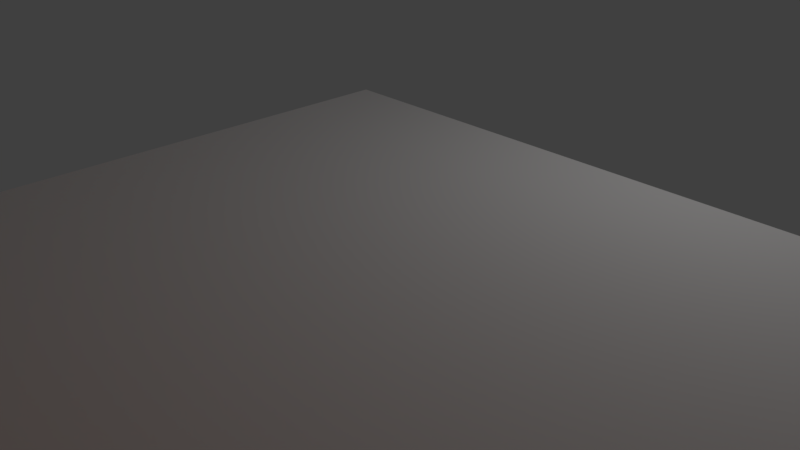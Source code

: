 # Source: scaleit.blend  (saved by Blender 2.79.0; exported with 4.5.12 LTS)
import bpy
from mathutils import Matrix  # noqa: F401  (used for matrix-valued properties, if any)

bpy.ops.wm.read_factory_settings(use_empty=True)
scene = bpy.context.scene
scene.name = 'Scene'

# ---- collections
col_collection_1 = bpy.data.collections.new('Collection 1'); scene.collection.children.link(col_collection_1)

# ---- materials (node trees are filled in below, after node groups)
mat_svgmat_033 = bpy.data.materials.new('SVGMat.033')
mat_svgmat_033.alpha_threshold = 0.0
mat_svgmat_033.use_transparent_shadow = False
mat_svgmat_033.diffuse_color = (0.9216, 0.2384, 0.02029, 1.0)
mat_svgmat_033.roughness = 0.5

# ---- material node trees

# ---- world
world_world = bpy.data.worlds.new('World'); scene.world = world_world
world_world.color = (0.05088, 0.05088, 0.05088)
world_world.use_sun_shadow = False
world_world.sun_shadow_jitter_overblur = 0.0
world_world.cycles.sampling_method = 'MANUAL'

# ---- cameras
cam_camera = bpy.data.cameras.new('Camera')
cam_camera.clip_end = 100.0
cam_camera.lens = 35.0
cam_camera.sensor_width = 32.0
cam_camera.sensor_height = 18.0
cam_camera.ortho_scale = 7.314
cam_camera.dof.focus_distance = 0.0
cam_camera.dof.aperture_fstop = 128.0

# ---- lights
light_lamp = bpy.data.lights.new('Lamp', 'POINT')
light_lamp.transmission_factor = 0.0
light_lamp.cutoff_distance = 30.0
light_lamp.energy = 100.0
light_lamp.shadow_buffer_clip_start = 1.001
light_lamp.shadow_soft_size = 0.1
light_lamp.shadow_maximum_resolution = 0.006
light_lamp.use_absolute_resolution = True

# ---- meshes
me_cube_001 = bpy.data.meshes.new('Cube.001')
me_cube_001.from_pydata([(-1.261e+04, -26.01, -176.6), (-1.261e+04, -26.01, 0.0), (-1.261e+04, 2964.0, -176.6), (-1.261e+04, 2964.0, 0.0), (30.41, -26.01, -176.6), (30.41, -26.01, 0.0), (30.41, 2964.0, -176.6), (30.41, 2964.0, 0.0)], [], [(0, 1, 3, 2), (2, 3, 7, 6), (6, 7, 5, 4), (4, 5, 1, 0), (2, 6, 4, 0), (7, 3, 1, 5)])
me_cube_001.use_remesh_preserve_volume = False
me_cube_001.use_remesh_preserve_attributes = False
me_cube_001.use_mirror_vertex_groups = False
me_cube_001.update()
me_cupath44_001 = bpy.data.meshes.new('CUpath44.001')
me_cupath44_001.from_pydata([(0.1239, -0.03268, 0.01336), (0.1194, -0.03011, 0.01336), (0.1194, -0.02497, 0.01336), (0.1238, -0.02238, 0.01336), (0.1283, -0.02495, 0.01336), (0.1283, -0.03009, 0.01336), (0.1378, -0.01515, 0.01336), (0.1333, -0.01258, 0.01336), (0.1333, -0.007437, 0.01336), (0.1377, -0.004853, 0.01336), (0.1422, -0.007417, 0.01336), (0.1422, -0.01256, 0.01336), (0.1313, -0.02432, 0.01336), (0.1268, -0.02176, 0.01336), (0.1268, -0.01661, 0.01336), (0.1313, -0.01403, 0.01336), (0.1357, -0.01659, 0.01336), (0.1358, -0.02174, 0.01336), (0.1635, -0.01441, 0.01336), (0.1573, -0.01082, 0.01336), (0.1573, -0.003618, 0.01336), (0.1635, -7.451e-07, 0.01336), (0.1697, -0.00359, 0.01336), (0.1698, -0.01079, 0.01336), (0.1354, -0.03651, 0.01336), (0.13, -0.03343, 0.01336), (0.13, -0.02725, 0.01336), (0.1354, -0.02415, 0.01336), (0.1407, -0.02723, 0.01336), (0.1407, -0.03341, 0.01336), (0.1495, -0.01473, 0.01336), (0.1441, -0.01166, 0.01336), (0.1441, -0.005479, 0.01336), (0.1494, -0.002379, 0.01336), (0.1548, -0.005455, 0.01336), (0.1548, -0.01163, 0.01336), (0.1487, -0.03981, 0.01336), (0.1425, -0.03622, 0.01336), (0.1425, -0.02902, 0.01336), (0.1487, -0.0254, 0.01336), (0.155, -0.02899, 0.01336), (0.155, -0.0362, 0.01336), (0.1566, -0.02735, 0.01336), (0.1504, -0.02376, 0.01336), (0.1504, -0.01656, 0.01336), (0.1566, -0.01294, 0.01336), (0.1629, -0.01653, 0.01336), (0.1629, -0.02374, 0.01336), (0.1432, -0.02643, 0.01336), (0.1378, -0.02335, 0.01336), (0.1378, -0.01718, 0.01336), (0.1432, -0.01408, 0.01336), (0.1485, -0.01715, 0.01336), (0.1485, -0.02333, 0.01336), (0.006788, -0.03065, 0.01336), (0.005868, -0.03059, 0.01336), (0.004988, -0.03044, 0.01336), (0.004154, -0.0302, 0.01336), (0.003375, -0.02988, 0.01336), (0.002659, -0.02947, 0.01336), (0.002011, -0.02898, 0.01336), (0.001441, -0.02841, 0.01336), (0.0009542, -0.02776, 0.01336), (0.0005596, -0.02702, 0.01336), (0.000264, -0.0262, 0.01336), (7.504e-05, -0.02531, 0.01336), (0.0, -0.02433, 0.01336), (0.003627, -0.02433, 0.01336), (0.003671, -0.02476, 0.01336), (0.003771, -0.02516, 0.01336), (0.00392, -0.02551, 0.01336), (0.004116, -0.02583, 0.01336), (0.004353, -0.02611, 0.01336), (0.004626, -0.02635, 0.01336), (0.004932, -0.02656, 0.01336), (0.005266, -0.02673, 0.01336), (0.005623, -0.02686, 0.01336), (0.005999, -0.02695, 0.01336), (0.006389, -0.02701, 0.01336), (0.006788, -0.02703, 0.01336), (0.007202, -0.02701, 0.01336), (0.007604, -0.02694, 0.01336), (0.007988, -0.02684, 0.01336), (0.008352, -0.02669, 0.01336), (0.008689, -0.02651, 0.01336), (0.008997, -0.02629, 0.01336), (0.009269, -0.02603, 0.01336), (0.009502, -0.02574, 0.01336), (0.009691, -0.02542, 0.01336), (0.009832, -0.02507, 0.01336), (0.00992, -0.02468, 0.01336), (0.00995, -0.02427, 0.01336), (0.009915, -0.02383, 0.01336), (0.009817, -0.02341, 0.01336), (0.009661, -0.02303, 0.01336), (0.009454, -0.02268, 0.01336), (0.009203, -0.02237, 0.01336), (0.008915, -0.02209, 0.01336), (0.008597, -0.02185, 0.01336), (0.008255, -0.02164, 0.01336), (0.007897, -0.02148, 0.01336), (0.007528, -0.02135, 0.01336), (0.007156, -0.02127, 0.01336), (0.006788, -0.02123, 0.01336), (0.006715, -0.02123, 0.01336), (0.006592, -0.02123, 0.01336), (0.006424, -0.02122, 0.01336), (0.006213, -0.02121, 0.01336), (0.005965, -0.02118, 0.01336), (0.005684, -0.02114, 0.01336), (0.005374, -0.02109, 0.01336), (0.005039, -0.02102, 0.01336), (0.004683, -0.02093, 0.01336), (0.004311, -0.02082, 0.01336), (0.003926, -0.02068, 0.01336), (0.003534, -0.02052, 0.01336), (0.002989, -0.02024, 0.01336), (0.002486, -0.01992, 0.01336), (0.002027, -0.01957, 0.01336), (0.001612, -0.01919, 0.01336), (0.001242, -0.01877, 0.01336), (0.0009184, -0.01832, 0.01336), (0.0006418, -0.01783, 0.01336), (0.0004134, -0.01732, 0.01336), (0.000234, -0.01678, 0.01336), (0.0001046, -0.0162, 0.01336), (2.632e-05, -0.0156, 0.01336), (0.0, -0.01497, 0.01336), (6.668e-05, -0.01398, 0.01336), (0.0002596, -0.01305, 0.01336), (0.0005681, -0.0122, 0.01336), (0.0009816, -0.01142, 0.01336), (0.001489, -0.01073, 0.01336), (0.002081, -0.01011, 0.01336), (0.002745, -0.009585, 0.01336), (0.003472, -0.009146, 0.01336), (0.00425, -0.008799, 0.01336), (0.005069, -0.008547, 0.01336), (0.005919, -0.008394, 0.01336), (0.006788, -0.008342, 0.01336), (0.007707, -0.008394, 0.01336), (0.008582, -0.008548, 0.01336), (0.009408, -0.008797, 0.01336), (0.01018, -0.009138, 0.01336), (0.01088, -0.009565, 0.01336), (0.01152, -0.01007, 0.01336), (0.01208, -0.01066, 0.01336), (0.01255, -0.01132, 0.01336), (0.01294, -0.01204, 0.01336), (0.01323, -0.01283, 0.01336), (0.01341, -0.01367, 0.01336), (0.01348, -0.01457, 0.01336), (0.01344, -0.01457, 0.01336), (0.0133, -0.01457, 0.01336), (0.01309, -0.01457, 0.01336), (0.01282, -0.01457, 0.01336), (0.0125, -0.01457, 0.01336), (0.01214, -0.01457, 0.01336), (0.01175, -0.01457, 0.01336), (0.01135, -0.01457, 0.01336), (0.01096, -0.01457, 0.01336), (0.01057, -0.01457, 0.01336), (0.01021, -0.01457, 0.01336), (0.009888, -0.01457, 0.01336), (0.009845, -0.01414, 0.01336), (0.009751, -0.01375, 0.01336), (0.009608, -0.01341, 0.01336), (0.009422, -0.0131, 0.01336), (0.009195, -0.01283, 0.01336), (0.008931, -0.0126, 0.01336), (0.008634, -0.0124, 0.01336), (0.008308, -0.01224, 0.01336), (0.007957, -0.01212, 0.01336), (0.007584, -0.01204, 0.01336), (0.007193, -0.01199, 0.01336), (0.006788, -0.01197, 0.01336), (0.006368, -0.01199, 0.01336), (0.005962, -0.01205, 0.01336), (0.005575, -0.01215, 0.01336), (0.005211, -0.0123, 0.01336), (0.004874, -0.01249, 0.01336), (0.004568, -0.01272, 0.01336), (0.004298, -0.01299, 0.01336), (0.004068, -0.0133, 0.01336), (0.003881, -0.01365, 0.01336), (0.003743, -0.01405, 0.01336), (0.003656, -0.01449, 0.01336), (0.003627, -0.01497, 0.01336), (0.003658, -0.01541, 0.01336), (0.003749, -0.0158, 0.01336), (0.003894, -0.01616, 0.01336), (0.004088, -0.01649, 0.01336), (0.004326, -0.01678, 0.01336), (0.004603, -0.01703, 0.01336), (0.004914, -0.01724, 0.01336), (0.005252, -0.01742, 0.01336), (0.005614, -0.01755, 0.01336), (0.005994, -0.01765, 0.01336), (0.006387, -0.01771, 0.01336), (0.006788, -0.01773, 0.01336), (0.006855, -0.01773, 0.01336), (0.006973, -0.01774, 0.01336), (0.007139, -0.01774, 0.01336), (0.007348, -0.01776, 0.01336), (0.007596, -0.01778, 0.01336), (0.007877, -0.01782, 0.01336), (0.008187, -0.01787, 0.01336), (0.008522, -0.01794, 0.01336), (0.008876, -0.01803, 0.01336), (0.009246, -0.01814, 0.01336), (0.009626, -0.01828, 0.01336), (0.01001, -0.01844, 0.01336), (0.01056, -0.01873, 0.01336), (0.01107, -0.01906, 0.01336), (0.01153, -0.01944, 0.01336), (0.01195, -0.01985, 0.01336), (0.01232, -0.0203, 0.01336), (0.01264, -0.02079, 0.01336), (0.01291, -0.02131, 0.01336), (0.01314, -0.02185, 0.01336), (0.01332, -0.02242, 0.01336), (0.01344, -0.02302, 0.01336), (0.01352, -0.02364, 0.01336), (0.01355, -0.02427, 0.01336), (0.01348, -0.02527, 0.01336), (0.01329, -0.02619, 0.01336), (0.01298, -0.02702, 0.01336), (0.01257, -0.02777, 0.01336), (0.01207, -0.02844, 0.01336), (0.01148, -0.02902, 0.01336), (0.01082, -0.02951, 0.01336), (0.0101, -0.02992, 0.01336), (0.009322, -0.03024, 0.01336), (0.008505, -0.03047, 0.01336), (0.007657, -0.03061, 0.01336), (0.0272, -0.02703, 0.01336), (0.02769, -0.02701, 0.01336), (0.02818, -0.02696, 0.01336), (0.02865, -0.02688, 0.01336), (0.02912, -0.02677, 0.01336), (0.02957, -0.02663, 0.01336), (0.03001, -0.02646, 0.01336), (0.03044, -0.02627, 0.01336), (0.03085, -0.02605, 0.01336), (0.03124, -0.0258, 0.01336), (0.03162, -0.02553, 0.01336), (0.03198, -0.02524, 0.01336), (0.03231, -0.02492, 0.01336), (0.03486, -0.02749, 0.01336), (0.03435, -0.02797, 0.01336), (0.03382, -0.02841, 0.01336), (0.03326, -0.02881, 0.01336), (0.03267, -0.02918, 0.01336), (0.03206, -0.02951, 0.01336), (0.03142, -0.02981, 0.01336), (0.03076, -0.03006, 0.01336), (0.03009, -0.03027, 0.01336), (0.02939, -0.03043, 0.01336), (0.02867, -0.03056, 0.01336), (0.02794, -0.03063, 0.01336), (0.0272, -0.03065, 0.01336), (0.02573, -0.03056, 0.01336), (0.02432, -0.0303, 0.01336), (0.02298, -0.02987, 0.01336), (0.02172, -0.02928, 0.01336), (0.02056, -0.02853, 0.01336), (0.01952, -0.02763, 0.01336), (0.01859, -0.02659, 0.01336), (0.01781, -0.02542, 0.01336), (0.01718, -0.02412, 0.01336), (0.01671, -0.02269, 0.01336), (0.01642, -0.02115, 0.01336), (0.01632, -0.0195, 0.01336), (0.01641, -0.01791, 0.01336), (0.01668, -0.0164, 0.01336), (0.01713, -0.015, 0.01336), (0.01773, -0.0137, 0.01336), (0.01848, -0.01252, 0.01336), (0.01938, -0.01147, 0.01336), (0.0204, -0.01055, 0.01336), (0.02155, -0.009782, 0.01336), (0.02282, -0.009166, 0.01336), (0.02419, -0.008715, 0.01336), (0.02565, -0.008437, 0.01336), (0.0272, -0.008342, 0.01336), (0.02794, -0.008367, 0.01336), (0.02867, -0.008441, 0.01336), (0.02939, -0.008562, 0.01336), (0.03009, -0.008729, 0.01336), (0.03076, -0.008941, 0.01336), (0.03142, -0.009195, 0.01336), (0.03206, -0.00949, 0.01336), (0.03267, -0.009825, 0.01336), (0.03326, -0.0102, 0.01336), (0.03382, -0.01061, 0.01336), (0.03435, -0.01105, 0.01336), (0.03486, -0.01153, 0.01336), (0.03482, -0.01157, 0.01336), (0.03473, -0.01166, 0.01336), (0.03458, -0.01181, 0.01336), (0.03438, -0.012, 0.01336), (0.03416, -0.01223, 0.01336), (0.0339, -0.01249, 0.01336), (0.03363, -0.01276, 0.01336), (0.03335, -0.01304, 0.01336), (0.03307, -0.01332, 0.01336), (0.0328, -0.01359, 0.01336), (0.03254, -0.01385, 0.01336), (0.03231, -0.01408, 0.01336), (0.03198, -0.01376, 0.01336), (0.03162, -0.01347, 0.01336), (0.03124, -0.0132, 0.01336), (0.03085, -0.01295, 0.01336), (0.03044, -0.01273, 0.01336), (0.03001, -0.01253, 0.01336), (0.02957, -0.01237, 0.01336), (0.02912, -0.01223, 0.01336), (0.02865, -0.01211, 0.01336), (0.02818, -0.01203, 0.01336), (0.02769, -0.01198, 0.01336), (0.0272, -0.01197, 0.01336), (0.02612, -0.01203, 0.01336), (0.02512, -0.01222, 0.01336), (0.02419, -0.01253, 0.01336), (0.02335, -0.01295, 0.01336), (0.0226, -0.01347, 0.01336), (0.02193, -0.01409, 0.01336), (0.02136, -0.01481, 0.01336), (0.02088, -0.0156, 0.01336), (0.0205, -0.01648, 0.01336), (0.02023, -0.01742, 0.01336), (0.02006, -0.01843, 0.01336), (0.02001, -0.0195, 0.01336), (0.02007, -0.02062, 0.01336), (0.02026, -0.02167, 0.01336), (0.02057, -0.02264, 0.01336), (0.02098, -0.02352, 0.01336), (0.0215, -0.02431, 0.01336), (0.0221, -0.02501, 0.01336), (0.02279, -0.02561, 0.01336), (0.02356, -0.02611, 0.01336), (0.02439, -0.02651, 0.01336), (0.02528, -0.02679, 0.01336), (0.02622, -0.02697, 0.01336), (0.04497, -0.01717, 0.01336), (0.04233, -0.0247, 0.01336), (0.0476, -0.0247, 0.01336), (0.04974, -0.03034, 0.01336), (0.04878, -0.02783, 0.01336), (0.04115, -0.02783, 0.01336), (0.04022, -0.03034, 0.01336), (0.03632, -0.03034, 0.01336), (0.04497, -0.008032, 0.01336), (0.05365, -0.03034, 0.01336), (0.06065, -0.02672, 0.01336), (0.06868, -0.02672, 0.01336), (0.06868, -0.03034, 0.01336), (0.05702, -0.03034, 0.01336), (0.05702, -0.008652, 0.01336), (0.06065, -0.008652, 0.01336), (0.08728, -0.03034, 0.01336), (0.0728, -0.03034, 0.01336), (0.0728, -0.02672, 0.01336), (0.08728, -0.02672, 0.01336), (0.08728, -0.0177, 0.01336), (0.08728, -0.0213, 0.01336), (0.0728, -0.0213, 0.01336), (0.0728, -0.0177, 0.01336), (0.08728, -0.008652, 0.01336), (0.08728, -0.01228, 0.01336), (0.0728, -0.01228, 0.01336), (0.0728, -0.008652, 0.01336), (0.09258, -0.03034, 0.01336), (0.09258, -0.008652, 0.01336), (0.0962, -0.008652, 0.01336), (0.0962, -0.03034, 0.01336), (0.113, -0.008652, 0.01336), (0.113, -0.01197, 0.01336), (0.1084, -0.01197, 0.01336), (0.1084, -0.03034, 0.01336), (0.1048, -0.03034, 0.01336), (0.1048, -0.01197, 0.01336), (0.1003, -0.01197, 0.01336), (0.1003, -0.008652, 0.01336), (0.1239, -0.03268, -6.612e-08), (0.1194, -0.03011, -6.612e-08), (0.1194, -0.02497, -6.612e-08), (0.1238, -0.02238, -6.612e-08), (0.1283, -0.02495, -6.612e-08), (0.1283, -0.03009, -6.612e-08), (0.1378, -0.01515, -6.612e-08), (0.1333, -0.01258, -6.612e-08), (0.1333, -0.007437, -6.612e-08), (0.1377, -0.004853, -6.612e-08), (0.1422, -0.007417, -6.612e-08), (0.1422, -0.01256, -6.612e-08), (0.1313, -0.02432, -6.612e-08), (0.1268, -0.02176, -6.612e-08), (0.1268, -0.01661, -6.612e-08), (0.1313, -0.01403, -6.612e-08), (0.1357, -0.01659, -6.612e-08), (0.1358, -0.02174, -6.612e-08), (0.1635, -0.01441, -6.612e-08), (0.1573, -0.01082, -6.612e-08), (0.1573, -0.003618, -6.612e-08), (0.1635, -7.451e-07, -6.612e-08), (0.1697, -0.00359, -6.612e-08), (0.1698, -0.01079, -6.612e-08), (0.1354, -0.03651, -6.612e-08), (0.13, -0.03343, -6.612e-08), (0.13, -0.02725, -6.612e-08), (0.1354, -0.02415, -6.612e-08), (0.1407, -0.02723, -6.612e-08), (0.1407, -0.03341, -6.612e-08), (0.1495, -0.01473, -6.612e-08), (0.1441, -0.01166, -6.612e-08), (0.1441, -0.005479, -6.612e-08), (0.1494, -0.002379, -6.612e-08), (0.1548, -0.005455, -6.612e-08), (0.1548, -0.01163, -6.612e-08), (0.1487, -0.03981, -6.612e-08), (0.1425, -0.03622, -6.612e-08), (0.1425, -0.02902, -6.612e-08), (0.1487, -0.0254, -6.612e-08), (0.155, -0.02899, -6.612e-08), (0.155, -0.0362, -6.612e-08), (0.1566, -0.02735, -6.612e-08), (0.1504, -0.02376, -6.612e-08), (0.1504, -0.01656, -6.612e-08), (0.1566, -0.01294, -6.612e-08), (0.1629, -0.01653, -6.612e-08), (0.1629, -0.02374, -6.612e-08), (0.1432, -0.02643, -6.612e-08), (0.1378, -0.02335, -6.612e-08), (0.1378, -0.01718, -6.612e-08), (0.1432, -0.01408, -6.612e-08), (0.1485, -0.01715, -6.612e-08), (0.1485, -0.02333, -6.612e-08), (0.006788, -0.03065, -6.612e-08), (0.005868, -0.03059, -6.612e-08), (0.004988, -0.03044, -6.612e-08), (0.004154, -0.0302, -6.612e-08), (0.003375, -0.02988, -6.612e-08), (0.002659, -0.02947, -6.612e-08), (0.002011, -0.02898, -6.612e-08), (0.001441, -0.02841, -6.612e-08), (0.0009542, -0.02776, -6.612e-08), (0.0005596, -0.02702, -6.612e-08), (0.000264, -0.0262, -6.612e-08), (7.504e-05, -0.02531, -6.612e-08), (0.0, -0.02433, -6.612e-08), (0.003627, -0.02433, -6.612e-08), (0.003671, -0.02476, -6.612e-08), (0.003771, -0.02516, -6.612e-08), (0.00392, -0.02551, -6.612e-08), (0.004116, -0.02583, -6.612e-08), (0.004353, -0.02611, -6.612e-08), (0.004626, -0.02635, -6.612e-08), (0.004932, -0.02656, -6.612e-08), (0.005266, -0.02673, -6.612e-08), (0.005623, -0.02686, -6.612e-08), (0.005999, -0.02695, -6.612e-08), (0.006389, -0.02701, -6.612e-08), (0.006788, -0.02703, -6.612e-08), (0.007202, -0.02701, -6.612e-08), (0.007604, -0.02694, -6.612e-08), (0.007988, -0.02684, -6.612e-08), (0.008352, -0.02669, -6.612e-08), (0.008689, -0.02651, -6.612e-08), (0.008997, -0.02629, -6.612e-08), (0.009269, -0.02603, -6.612e-08), (0.009502, -0.02574, -6.612e-08), (0.009691, -0.02542, -6.612e-08), (0.009832, -0.02507, -6.612e-08), (0.00992, -0.02468, -6.612e-08), (0.00995, -0.02427, -6.612e-08), (0.009915, -0.02383, -6.612e-08), (0.009817, -0.02341, -6.612e-08), (0.009661, -0.02303, -6.612e-08), (0.009454, -0.02268, -6.612e-08), (0.009203, -0.02237, -6.612e-08), (0.008915, -0.02209, -6.612e-08), (0.008597, -0.02185, -6.612e-08), (0.008255, -0.02164, -6.612e-08), (0.007897, -0.02148, -6.612e-08), (0.007528, -0.02135, -6.612e-08), (0.007156, -0.02127, -6.612e-08), (0.006788, -0.02123, -6.612e-08), (0.006715, -0.02123, -6.612e-08), (0.006592, -0.02123, -6.612e-08), (0.006424, -0.02122, -6.612e-08), (0.006213, -0.02121, -6.612e-08), (0.005965, -0.02118, -6.612e-08), (0.005684, -0.02114, -6.612e-08), (0.005374, -0.02109, -6.612e-08), (0.005039, -0.02102, -6.612e-08), (0.004683, -0.02093, -6.612e-08), (0.004311, -0.02082, -6.612e-08), (0.003926, -0.02068, -6.612e-08), (0.003534, -0.02052, -6.612e-08), (0.002989, -0.02024, -6.612e-08), (0.002486, -0.01992, -6.612e-08), (0.002027, -0.01957, -6.612e-08), (0.001612, -0.01919, -6.612e-08), (0.001242, -0.01877, -6.612e-08), (0.0009184, -0.01832, -6.612e-08), (0.0006418, -0.01783, -6.612e-08), (0.0004134, -0.01732, -6.612e-08), (0.000234, -0.01678, -6.612e-08), (0.0001046, -0.0162, -6.612e-08), (2.632e-05, -0.0156, -6.612e-08), (0.0, -0.01497, -6.612e-08), (6.668e-05, -0.01398, -6.612e-08), (0.0002596, -0.01305, -6.612e-08), (0.0005681, -0.0122, -6.612e-08), (0.0009816, -0.01142, -6.612e-08), (0.001489, -0.01073, -6.612e-08), (0.002081, -0.01011, -6.612e-08), (0.002745, -0.009585, -6.612e-08), (0.003472, -0.009146, -6.612e-08), (0.00425, -0.008799, -6.612e-08), (0.005069, -0.008547, -6.612e-08), (0.005919, -0.008394, -6.612e-08), (0.006788, -0.008342, -6.612e-08), (0.007707, -0.008394, -6.612e-08), (0.008582, -0.008548, -6.612e-08), (0.009408, -0.008797, -6.612e-08), (0.01018, -0.009138, -6.612e-08), (0.01088, -0.009565, -6.612e-08), (0.01152, -0.01007, -6.612e-08), (0.01208, -0.01066, -6.612e-08), (0.01255, -0.01132, -6.612e-08), (0.01294, -0.01204, -6.612e-08), (0.01323, -0.01283, -6.612e-08), (0.01341, -0.01367, -6.612e-08), (0.01348, -0.01457, -6.612e-08), (0.01344, -0.01457, -6.612e-08), (0.0133, -0.01457, -6.612e-08), (0.01309, -0.01457, -6.612e-08), (0.01282, -0.01457, -6.612e-08), (0.0125, -0.01457, -6.612e-08), (0.01214, -0.01457, -6.612e-08), (0.01175, -0.01457, -6.612e-08), (0.01135, -0.01457, -6.612e-08), (0.01096, -0.01457, -6.612e-08), (0.01057, -0.01457, -6.612e-08), (0.01021, -0.01457, -6.612e-08), (0.009888, -0.01457, -6.612e-08), (0.009845, -0.01414, -6.612e-08), (0.009751, -0.01375, -6.612e-08), (0.009608, -0.01341, -6.612e-08), (0.009422, -0.0131, -6.612e-08), (0.009195, -0.01283, -6.612e-08), (0.008931, -0.0126, -6.612e-08), (0.008634, -0.0124, -6.612e-08), (0.008308, -0.01224, -6.612e-08), (0.007957, -0.01212, -6.612e-08), (0.007584, -0.01204, -6.612e-08), (0.007193, -0.01199, -6.612e-08), (0.006788, -0.01197, -6.612e-08), (0.006368, -0.01199, -6.612e-08), (0.005962, -0.01205, -6.612e-08), (0.005575, -0.01215, -6.612e-08), (0.005211, -0.0123, -6.612e-08), (0.004874, -0.01249, -6.612e-08), (0.004568, -0.01272, -6.612e-08), (0.004298, -0.01299, -6.612e-08), (0.004068, -0.0133, -6.612e-08), (0.003881, -0.01365, -6.612e-08), (0.003743, -0.01405, -6.612e-08), (0.003656, -0.01449, -6.612e-08), (0.003627, -0.01497, -6.612e-08), (0.003658, -0.01541, -6.612e-08), (0.003749, -0.0158, -6.612e-08), (0.003894, -0.01616, -6.612e-08), (0.004088, -0.01649, -6.612e-08), (0.004326, -0.01678, -6.612e-08), (0.004603, -0.01703, -6.612e-08), (0.004914, -0.01724, -6.612e-08), (0.005252, -0.01742, -6.612e-08), (0.005614, -0.01755, -6.612e-08), (0.005994, -0.01765, -6.612e-08), (0.006387, -0.01771, -6.612e-08), (0.006788, -0.01773, -6.612e-08), (0.006855, -0.01773, -6.612e-08), (0.006973, -0.01774, -6.612e-08), (0.007139, -0.01774, -6.612e-08), (0.007348, -0.01776, -6.612e-08), (0.007596, -0.01778, -6.612e-08), (0.007877, -0.01782, -6.612e-08), (0.008187, -0.01787, -6.612e-08), (0.008522, -0.01794, -6.612e-08), (0.008876, -0.01803, -6.612e-08), (0.009246, -0.01814, -6.612e-08), (0.009626, -0.01828, -6.612e-08), (0.01001, -0.01844, -6.612e-08), (0.01056, -0.01873, -6.612e-08), (0.01107, -0.01906, -6.612e-08), (0.01153, -0.01944, -6.612e-08), (0.01195, -0.01985, -6.612e-08), (0.01232, -0.0203, -6.612e-08), (0.01264, -0.02079, -6.612e-08), (0.01291, -0.02131, -6.612e-08), (0.01314, -0.02185, -6.612e-08), (0.01332, -0.02242, -6.612e-08), (0.01344, -0.02302, -6.612e-08), (0.01352, -0.02364, -6.612e-08), (0.01355, -0.02427, -6.612e-08), (0.01348, -0.02527, -6.612e-08), (0.01329, -0.02619, -6.612e-08), (0.01298, -0.02702, -6.612e-08), (0.01257, -0.02777, -6.612e-08), (0.01207, -0.02844, -6.612e-08), (0.01148, -0.02902, -6.612e-08), (0.01082, -0.02951, -6.612e-08), (0.0101, -0.02992, -6.612e-08), (0.009322, -0.03024, -6.612e-08), (0.008505, -0.03047, -6.612e-08), (0.007657, -0.03061, -6.612e-08), (0.0272, -0.02703, -6.612e-08), (0.02769, -0.02701, -6.612e-08), (0.02818, -0.02696, -6.612e-08), (0.02865, -0.02688, -6.612e-08), (0.02912, -0.02677, -6.612e-08), (0.02957, -0.02663, -6.612e-08), (0.03001, -0.02646, -6.612e-08), (0.03044, -0.02627, -6.612e-08), (0.03085, -0.02605, -6.612e-08), (0.03124, -0.0258, -6.612e-08), (0.03162, -0.02553, -6.612e-08), (0.03198, -0.02524, -6.612e-08), (0.03231, -0.02492, -6.612e-08), (0.03486, -0.02749, -6.612e-08), (0.03435, -0.02797, -6.612e-08), (0.03382, -0.02841, -6.612e-08), (0.03326, -0.02881, -6.612e-08), (0.03267, -0.02918, -6.612e-08), (0.03206, -0.02951, -6.612e-08), (0.03142, -0.02981, -6.612e-08), (0.03076, -0.03006, -6.612e-08), (0.03009, -0.03027, -6.612e-08), (0.02939, -0.03043, -6.612e-08), (0.02867, -0.03056, -6.612e-08), (0.02794, -0.03063, -6.612e-08), (0.0272, -0.03065, -6.612e-08), (0.02573, -0.03056, -6.612e-08), (0.02432, -0.0303, -6.612e-08), (0.02298, -0.02987, -6.612e-08), (0.02172, -0.02928, -6.612e-08), (0.02056, -0.02853, -6.612e-08), (0.01952, -0.02763, -6.612e-08), (0.01859, -0.02659, -6.612e-08), (0.01781, -0.02542, -6.612e-08), (0.01718, -0.02412, -6.612e-08), (0.01671, -0.02269, -6.612e-08), (0.01642, -0.02115, -6.612e-08), (0.01632, -0.0195, -6.612e-08), (0.01641, -0.01791, -6.612e-08), (0.01668, -0.0164, -6.612e-08), (0.01713, -0.015, -6.612e-08), (0.01773, -0.0137, -6.612e-08), (0.01848, -0.01252, -6.612e-08), (0.01938, -0.01147, -6.612e-08), (0.0204, -0.01055, -6.612e-08), (0.02155, -0.009782, -6.612e-08), (0.02282, -0.009166, -6.612e-08), (0.02419, -0.008715, -6.612e-08), (0.02565, -0.008437, -6.612e-08), (0.0272, -0.008342, -6.612e-08), (0.02794, -0.008367, -6.612e-08), (0.02867, -0.008441, -6.612e-08), (0.02939, -0.008562, -6.612e-08), (0.03009, -0.008729, -6.612e-08), (0.03076, -0.008941, -6.612e-08), (0.03142, -0.009195, -6.612e-08), (0.03206, -0.00949, -6.612e-08), (0.03267, -0.009825, -6.612e-08), (0.03326, -0.0102, -6.612e-08), (0.03382, -0.01061, -6.612e-08), (0.03435, -0.01105, -6.612e-08), (0.03486, -0.01153, -6.612e-08), (0.03482, -0.01157, -6.612e-08), (0.03473, -0.01166, -6.612e-08), (0.03458, -0.01181, -6.612e-08), (0.03438, -0.012, -6.612e-08), (0.03416, -0.01223, -6.612e-08), (0.0339, -0.01249, -6.612e-08), (0.03363, -0.01276, -6.612e-08), (0.03335, -0.01304, -6.612e-08), (0.03307, -0.01332, -6.612e-08), (0.0328, -0.01359, -6.612e-08), (0.03254, -0.01385, -6.612e-08), (0.03231, -0.01408, -6.612e-08), (0.03198, -0.01376, -6.612e-08), (0.03162, -0.01347, -6.612e-08), (0.03124, -0.0132, -6.612e-08), (0.03085, -0.01295, -6.612e-08), (0.03044, -0.01273, -6.612e-08), (0.03001, -0.01253, -6.612e-08), (0.02957, -0.01237, -6.612e-08), (0.02912, -0.01223, -6.612e-08), (0.02865, -0.01211, -6.612e-08), (0.02818, -0.01203, -6.612e-08), (0.02769, -0.01198, -6.612e-08), (0.0272, -0.01197, -6.612e-08), (0.02612, -0.01203, -6.612e-08), (0.02512, -0.01222, -6.612e-08), (0.02419, -0.01253, -6.612e-08), (0.02335, -0.01295, -6.612e-08), (0.0226, -0.01347, -6.612e-08), (0.02193, -0.01409, -6.612e-08), (0.02136, -0.01481, -6.612e-08), (0.02088, -0.0156, -6.612e-08), (0.0205, -0.01648, -6.612e-08), (0.02023, -0.01742, -6.612e-08), (0.02006, -0.01843, -6.612e-08), (0.02001, -0.0195, -6.612e-08), (0.02007, -0.02062, -6.612e-08), (0.02026, -0.02167, -6.612e-08), (0.02057, -0.02264, -6.612e-08), (0.02098, -0.02352, -6.612e-08), (0.0215, -0.02431, -6.612e-08), (0.0221, -0.02501, -6.612e-08), (0.02279, -0.02561, -6.612e-08), (0.02356, -0.02611, -6.612e-08), (0.02439, -0.02651, -6.612e-08), (0.02528, -0.02679, -6.612e-08), (0.02622, -0.02697, -6.612e-08), (0.04497, -0.01717, -6.612e-08), (0.04233, -0.0247, -6.612e-08), (0.0476, -0.0247, -6.612e-08), (0.04974, -0.03034, -6.612e-08), (0.04878, -0.02783, -6.612e-08), (0.04115, -0.02783, -6.612e-08), (0.04022, -0.03034, -6.612e-08), (0.03632, -0.03034, -6.612e-08), (0.04497, -0.008032, -6.612e-08), (0.05365, -0.03034, -6.612e-08), (0.06065, -0.02672, -6.612e-08), (0.06868, -0.02672, -6.612e-08), (0.06868, -0.03034, -6.612e-08), (0.05702, -0.03034, -6.612e-08), (0.05702, -0.008652, -6.612e-08), (0.06065, -0.008652, -6.612e-08), (0.08728, -0.03034, -6.612e-08), (0.0728, -0.03034, -6.612e-08), (0.0728, -0.02672, -6.612e-08), (0.08728, -0.02672, -6.612e-08), (0.08728, -0.0177, -6.612e-08), (0.08728, -0.0213, -6.612e-08), (0.0728, -0.0213, -6.612e-08), (0.0728, -0.0177, -6.612e-08), (0.08728, -0.008652, -6.612e-08), (0.08728, -0.01228, -6.612e-08), (0.0728, -0.01228, -6.612e-08), (0.0728, -0.008652, -6.612e-08), (0.09258, -0.03034, -6.612e-08), (0.09258, -0.008652, -6.612e-08), (0.0962, -0.008652, -6.612e-08), (0.0962, -0.03034, -6.612e-08), (0.113, -0.008652, -6.612e-08), (0.113, -0.01197, -6.612e-08), (0.1084, -0.01197, -6.612e-08), (0.1084, -0.03034, -6.612e-08), (0.1048, -0.03034, -6.612e-08), (0.1048, -0.01197, -6.612e-08), (0.1003, -0.01197, -6.612e-08), (0.1003, -0.008652, -6.612e-08), (0.113, -0.008652, -6.612e-08), (0.113, -0.008652, 0.01336), (0.113, -0.01197, -6.612e-08), (0.113, -0.01197, 0.01336), (0.1084, -0.01197, -6.612e-08), (0.1084, -0.01197, 0.01336), (0.1084, -0.03034, -6.612e-08), (0.1084, -0.03034, 0.01336), (0.1048, -0.03034, -6.612e-08), (0.1048, -0.03034, 0.01336), (0.1048, -0.01197, -6.612e-08), (0.1048, -0.01197, 0.01336), (0.1003, -0.01197, -6.612e-08), (0.1003, -0.01197, 0.01336), (0.1003, -0.008652, -6.612e-08), (0.1003, -0.008652, 0.01336), (0.09258, -0.03034, -6.612e-08), (0.09258, -0.03034, 0.01336), (0.09258, -0.008652, -6.612e-08), (0.09258, -0.008652, 0.01336), (0.0962, -0.008652, -6.612e-08), (0.0962, -0.008652, 0.01336), (0.0962, -0.03034, -6.612e-08), (0.0962, -0.03034, 0.01336), (0.08728, -0.03034, -6.612e-08), (0.08728, -0.03034, 0.01336), (0.0728, -0.03034, -6.612e-08), (0.0728, -0.03034, 0.01336), (0.0728, -0.02672, -6.612e-08), (0.0728, -0.02672, 0.01336), (0.08728, -0.02672, -6.612e-08), (0.08728, -0.02672, 0.01336), (0.08728, -0.0177, -6.612e-08), (0.08728, -0.0177, 0.01336), (0.08728, -0.0213, -6.612e-08), (0.08728, -0.0213, 0.01336), (0.0728, -0.0213, -6.612e-08), (0.0728, -0.0213, 0.01336), (0.0728, -0.0177, -6.612e-08), (0.0728, -0.0177, 0.01336), (0.08728, -0.008652, -6.612e-08), (0.08728, -0.008652, 0.01336), (0.08728, -0.01228, -6.612e-08), (0.08728, -0.01228, 0.01336), (0.0728, -0.01228, -6.612e-08), (0.0728, -0.01228, 0.01336), (0.0728, -0.008652, -6.612e-08), (0.0728, -0.008652, 0.01336), (0.06065, -0.02672, -6.612e-08), (0.06065, -0.02672, 0.01336), (0.06868, -0.02672, -6.612e-08), (0.06868, -0.02672, 0.01336), (0.06868, -0.03034, -6.612e-08), (0.06868, -0.03034, 0.01336), (0.05702, -0.03034, -6.612e-08), (0.05702, -0.03034, 0.01336), (0.05702, -0.008652, -6.612e-08), (0.05702, -0.008652, 0.01336), (0.06065, -0.008652, -6.612e-08), (0.06065, -0.008652, 0.01336), (0.04497, -0.01717, -6.612e-08), (0.04497, -0.01717, 0.01336), (0.04233, -0.0247, -6.612e-08), (0.04233, -0.0247, 0.01336), (0.0476, -0.0247, -6.612e-08), (0.0476, -0.0247, 0.01336), (0.04974, -0.03034, -6.612e-08), (0.04974, -0.03034, 0.01336), (0.04878, -0.02783, -6.612e-08), (0.04878, -0.02783, 0.01336), (0.04115, -0.02783, -6.612e-08), (0.04115, -0.02783, 0.01336), (0.04022, -0.03034, -6.612e-08), (0.04022, -0.03034, 0.01336), (0.03632, -0.03034, -6.612e-08), (0.03632, -0.03034, 0.01336), (0.04497, -0.008032, -6.612e-08), (0.04497, -0.008032, 0.01336), (0.05365, -0.03034, -6.612e-08), (0.05365, -0.03034, 0.01336), (0.0272, -0.02703, -6.612e-08), (0.0272, -0.02703, 0.01336), (0.02769, -0.02701, -6.612e-08), (0.02769, -0.02701, 0.01336), (0.02818, -0.02696, -6.612e-08), (0.02818, -0.02696, 0.01336), (0.02865, -0.02688, -6.612e-08), (0.02865, -0.02688, 0.01336), (0.02912, -0.02677, -6.612e-08), (0.02912, -0.02677, 0.01336), (0.02957, -0.02663, -6.612e-08), (0.02957, -0.02663, 0.01336), (0.03001, -0.02646, -6.612e-08), (0.03001, -0.02646, 0.01336), (0.03044, -0.02627, -6.612e-08), (0.03044, -0.02627, 0.01336), (0.03085, -0.02605, -6.612e-08), (0.03085, -0.02605, 0.01336), (0.03124, -0.0258, -6.612e-08), (0.03124, -0.0258, 0.01336), (0.03162, -0.02553, -6.612e-08), (0.03162, -0.02553, 0.01336), (0.03198, -0.02524, -6.612e-08), (0.03198, -0.02524, 0.01336), (0.03231, -0.02492, -6.612e-08), (0.03231, -0.02492, 0.01336), (0.03486, -0.02749, -6.612e-08), (0.03486, -0.02749, 0.01336), (0.03435, -0.02797, -6.612e-08), (0.03435, -0.02797, 0.01336), (0.03382, -0.02841, -6.612e-08), (0.03382, -0.02841, 0.01336), (0.03326, -0.02881, -6.612e-08), (0.03326, -0.02881, 0.01336), (0.03267, -0.02918, -6.612e-08), (0.03267, -0.02918, 0.01336), (0.03206, -0.02951, -6.612e-08), (0.03206, -0.02951, 0.01336), (0.03142, -0.02981, -6.612e-08), (0.03142, -0.02981, 0.01336), (0.03076, -0.03006, -6.612e-08), (0.03076, -0.03006, 0.01336), (0.03009, -0.03027, -6.612e-08), (0.03009, -0.03027, 0.01336), (0.02939, -0.03043, -6.612e-08), (0.02939, -0.03043, 0.01336), (0.02867, -0.03056, -6.612e-08), (0.02867, -0.03056, 0.01336), (0.02794, -0.03063, -6.612e-08), (0.02794, -0.03063, 0.01336), (0.0272, -0.03065, -6.612e-08), (0.0272, -0.03065, 0.01336), (0.02573, -0.03056, -6.612e-08), (0.02573, -0.03056, 0.01336), (0.02432, -0.0303, -6.612e-08), (0.02432, -0.0303, 0.01336), (0.02298, -0.02987, -6.612e-08), (0.02298, -0.02987, 0.01336), (0.02172, -0.02928, -6.612e-08), (0.02172, -0.02928, 0.01336), (0.02056, -0.02853, -6.612e-08), (0.02056, -0.02853, 0.01336), (0.01952, -0.02763, -6.612e-08), (0.01952, -0.02763, 0.01336), (0.01859, -0.02659, -6.612e-08), (0.01859, -0.02659, 0.01336), (0.01781, -0.02542, -6.612e-08), (0.01781, -0.02542, 0.01336), (0.01718, -0.02412, -6.612e-08), (0.01718, -0.02412, 0.01336), (0.01671, -0.02269, -6.612e-08), (0.01671, -0.02269, 0.01336), (0.01642, -0.02115, -6.612e-08), (0.01642, -0.02115, 0.01336), (0.01632, -0.0195, -6.612e-08), (0.01632, -0.0195, 0.01336), (0.01641, -0.01791, -6.612e-08), (0.01641, -0.01791, 0.01336), (0.01668, -0.0164, -6.612e-08), (0.01668, -0.0164, 0.01336), (0.01713, -0.015, -6.612e-08), (0.01713, -0.015, 0.01336), (0.01773, -0.0137, -6.612e-08), (0.01773, -0.0137, 0.01336), (0.01848, -0.01252, -6.612e-08), (0.01848, -0.01252, 0.01336), (0.01938, -0.01147, -6.612e-08), (0.01938, -0.01147, 0.01336), (0.0204, -0.01055, -6.612e-08), (0.0204, -0.01055, 0.01336), (0.02155, -0.009782, -6.612e-08), (0.02155, -0.009782, 0.01336), (0.02282, -0.009166, -6.612e-08), (0.02282, -0.009166, 0.01336), (0.02419, -0.008715, -6.612e-08), (0.02419, -0.008715, 0.01336), (0.02565, -0.008437, -6.612e-08), (0.02565, -0.008437, 0.01336), (0.0272, -0.008342, -6.612e-08), (0.0272, -0.008342, 0.01336), (0.02794, -0.008367, -6.612e-08), (0.02794, -0.008367, 0.01336), (0.02867, -0.008441, -6.612e-08), (0.02867, -0.008441, 0.01336), (0.02939, -0.008562, -6.612e-08), (0.02939, -0.008562, 0.01336), (0.03009, -0.008729, -6.612e-08), (0.03009, -0.008729, 0.01336), (0.03076, -0.008941, -6.612e-08), (0.03076, -0.008941, 0.01336), (0.03142, -0.009195, -6.612e-08), (0.03142, -0.009195, 0.01336), (0.03206, -0.00949, -6.612e-08), (0.03206, -0.00949, 0.01336), (0.03267, -0.009825, -6.612e-08), (0.03267, -0.009825, 0.01336), (0.03326, -0.0102, -6.612e-08), (0.03326, -0.0102, 0.01336), (0.03382, -0.01061, -6.612e-08), (0.03382, -0.01061, 0.01336), (0.03435, -0.01105, -6.612e-08), (0.03435, -0.01105, 0.01336), (0.03486, -0.01153, -6.612e-08), (0.03486, -0.01153, 0.01336), (0.03482, -0.01157, -6.612e-08), (0.03482, -0.01157, 0.01336), (0.03473, -0.01166, -6.612e-08), (0.03473, -0.01166, 0.01336), (0.03458, -0.01181, -6.612e-08), (0.03458, -0.01181, 0.01336), (0.03438, -0.012, -6.612e-08), (0.03438, -0.012, 0.01336), (0.03416, -0.01223, -6.612e-08), (0.03416, -0.01223, 0.01336), (0.0339, -0.01249, -6.612e-08), (0.0339, -0.01249, 0.01336), (0.03363, -0.01276, -6.612e-08), (0.03363, -0.01276, 0.01336), (0.03335, -0.01304, -6.612e-08), (0.03335, -0.01304, 0.01336), (0.03307, -0.01332, -6.612e-08), (0.03307, -0.01332, 0.01336), (0.0328, -0.01359, -6.612e-08), (0.0328, -0.01359, 0.01336), (0.03254, -0.01385, -6.612e-08), (0.03254, -0.01385, 0.01336), (0.03231, -0.01408, -6.612e-08), (0.03231, -0.01408, 0.01336), (0.03198, -0.01376, -6.612e-08), (0.03198, -0.01376, 0.01336), (0.03162, -0.01347, -6.612e-08), (0.03162, -0.01347, 0.01336), (0.03124, -0.0132, -6.612e-08), (0.03124, -0.0132, 0.01336), (0.03085, -0.01295, -6.612e-08), (0.03085, -0.01295, 0.01336), (0.03044, -0.01273, -6.612e-08), (0.03044, -0.01273, 0.01336), (0.03001, -0.01253, -6.612e-08), (0.03001, -0.01253, 0.01336), (0.02957, -0.01237, -6.612e-08), (0.02957, -0.01237, 0.01336), (0.02912, -0.01223, -6.612e-08), (0.02912, -0.01223, 0.01336), (0.02865, -0.01211, -6.612e-08), (0.02865, -0.01211, 0.01336), (0.02818, -0.01203, -6.612e-08), (0.02818, -0.01203, 0.01336), (0.02769, -0.01198, -6.612e-08), (0.02769, -0.01198, 0.01336), (0.0272, -0.01197, -6.612e-08), (0.0272, -0.01197, 0.01336), (0.02612, -0.01203, -6.612e-08), (0.02612, -0.01203, 0.01336), (0.02512, -0.01222, -6.612e-08), (0.02512, -0.01222, 0.01336), (0.02419, -0.01253, -6.612e-08), (0.02419, -0.01253, 0.01336), (0.02335, -0.01295, -6.612e-08), (0.02335, -0.01295, 0.01336), (0.0226, -0.01347, -6.612e-08), (0.0226, -0.01347, 0.01336), (0.02193, -0.01409, -6.612e-08), (0.02193, -0.01409, 0.01336), (0.02136, -0.01481, -6.612e-08), (0.02136, -0.01481, 0.01336), (0.02088, -0.0156, -6.612e-08), (0.02088, -0.0156, 0.01336), (0.0205, -0.01648, -6.612e-08), (0.0205, -0.01648, 0.01336), (0.02023, -0.01742, -6.612e-08), (0.02023, -0.01742, 0.01336), (0.02006, -0.01843, -6.612e-08), (0.02006, -0.01843, 0.01336), (0.02001, -0.0195, -6.612e-08), (0.02001, -0.0195, 0.01336), (0.02007, -0.02062, -6.612e-08), (0.02007, -0.02062, 0.01336), (0.02026, -0.02167, -6.612e-08), (0.02026, -0.02167, 0.01336), (0.02057, -0.02264, -6.612e-08), (0.02057, -0.02264, 0.01336), (0.02098, -0.02352, -6.612e-08), (0.02098, -0.02352, 0.01336), (0.0215, -0.02431, -6.612e-08), (0.0215, -0.02431, 0.01336), (0.0221, -0.02501, -6.612e-08), (0.0221, -0.02501, 0.01336), (0.02279, -0.02561, -6.612e-08), (0.02279, -0.02561, 0.01336), (0.02356, -0.02611, -6.612e-08), (0.02356, -0.02611, 0.01336), (0.02439, -0.02651, -6.612e-08), (0.02439, -0.02651, 0.01336), (0.02528, -0.02679, -6.612e-08), (0.02528, -0.02679, 0.01336), (0.02622, -0.02697, -6.612e-08), (0.02622, -0.02697, 0.01336), (0.006788, -0.03065, -6.612e-08), (0.006788, -0.03065, 0.01336), (0.005868, -0.03059, -6.612e-08), (0.005868, -0.03059, 0.01336), (0.004988, -0.03044, -6.612e-08), (0.004988, -0.03044, 0.01336), (0.004154, -0.0302, -6.612e-08), (0.004154, -0.0302, 0.01336), (0.003375, -0.02988, -6.612e-08), (0.003375, -0.02988, 0.01336), (0.002659, -0.02947, -6.612e-08), (0.002659, -0.02947, 0.01336), (0.002011, -0.02898, -6.612e-08), (0.002011, -0.02898, 0.01336), (0.001441, -0.02841, -6.612e-08), (0.001441, -0.02841, 0.01336), (0.0009542, -0.02776, -6.612e-08), (0.0009542, -0.02776, 0.01336), (0.0005596, -0.02702, -6.612e-08), (0.0005596, -0.02702, 0.01336), (0.000264, -0.0262, -6.612e-08), (0.000264, -0.0262, 0.01336), (7.504e-05, -0.02531, -6.612e-08), (7.504e-05, -0.02531, 0.01336), (0.0, -0.02433, -6.612e-08), (0.0, -0.02433, 0.01336), (0.003627, -0.02433, -6.612e-08), (0.003627, -0.02433, 0.01336), (0.003671, -0.02476, -6.612e-08), (0.003671, -0.02476, 0.01336), (0.003771, -0.02516, -6.612e-08), (0.003771, -0.02516, 0.01336), (0.00392, -0.02551, -6.612e-08), (0.00392, -0.02551, 0.01336), (0.004116, -0.02583, -6.612e-08), (0.004116, -0.02583, 0.01336), (0.004353, -0.02611, -6.612e-08), (0.004353, -0.02611, 0.01336), (0.004626, -0.02635, -6.612e-08), (0.004626, -0.02635, 0.01336), (0.004932, -0.02656, -6.612e-08), (0.004932, -0.02656, 0.01336), (0.005266, -0.02673, -6.612e-08), (0.005266, -0.02673, 0.01336), (0.005623, -0.02686, -6.612e-08), (0.005623, -0.02686, 0.01336), (0.005999, -0.02695, -6.612e-08), (0.005999, -0.02695, 0.01336), (0.006389, -0.02701, -6.612e-08), (0.006389, -0.02701, 0.01336), (0.006788, -0.02703, -6.612e-08), (0.006788, -0.02703, 0.01336), (0.007202, -0.02701, -6.612e-08), (0.007202, -0.02701, 0.01336), (0.007604, -0.02694, -6.612e-08), (0.007604, -0.02694, 0.01336), (0.007988, -0.02684, -6.612e-08), (0.007988, -0.02684, 0.01336), (0.008352, -0.02669, -6.612e-08), (0.008352, -0.02669, 0.01336), (0.008689, -0.02651, -6.612e-08), (0.008689, -0.02651, 0.01336), (0.008997, -0.02629, -6.612e-08), (0.008997, -0.02629, 0.01336), (0.009269, -0.02603, -6.612e-08), (0.009269, -0.02603, 0.01336), (0.009502, -0.02574, -6.612e-08), (0.009502, -0.02574, 0.01336), (0.009691, -0.02542, -6.612e-08), (0.009691, -0.02542, 0.01336), (0.009832, -0.02507, -6.612e-08), (0.009832, -0.02507, 0.01336), (0.00992, -0.02468, -6.612e-08), (0.00992, -0.02468, 0.01336), (0.00995, -0.02427, -6.612e-08), (0.00995, -0.02427, 0.01336), (0.009915, -0.02383, -6.612e-08), (0.009915, -0.02383, 0.01336), (0.009817, -0.02341, -6.612e-08), (0.009817, -0.02341, 0.01336), (0.009661, -0.02303, -6.612e-08), (0.009661, -0.02303, 0.01336), (0.009454, -0.02268, -6.612e-08), (0.009454, -0.02268, 0.01336), (0.009203, -0.02237, -6.612e-08), (0.009203, -0.02237, 0.01336), (0.008915, -0.02209, -6.612e-08), (0.008915, -0.02209, 0.01336), (0.008597, -0.02185, -6.612e-08), (0.008597, -0.02185, 0.01336), (0.008255, -0.02164, -6.612e-08), (0.008255, -0.02164, 0.01336), (0.007897, -0.02148, -6.612e-08), (0.007897, -0.02148, 0.01336), (0.007528, -0.02135, -6.612e-08), (0.007528, -0.02135, 0.01336), (0.007156, -0.02127, -6.612e-08), (0.007156, -0.02127, 0.01336), (0.006788, -0.02123, -6.612e-08), (0.006788, -0.02123, 0.01336), (0.006715, -0.02123, -6.612e-08), (0.006715, -0.02123, 0.01336), (0.006592, -0.02123, -6.612e-08), (0.006592, -0.02123, 0.01336), (0.006424, -0.02122, -6.612e-08), (0.006424, -0.02122, 0.01336), (0.006213, -0.02121, -6.612e-08), (0.006213, -0.02121, 0.01336), (0.005965, -0.02118, -6.612e-08), (0.005965, -0.02118, 0.01336), (0.005684, -0.02114, -6.612e-08), (0.005684, -0.02114, 0.01336), (0.005374, -0.02109, -6.612e-08), (0.005374, -0.02109, 0.01336), (0.005039, -0.02102, -6.612e-08), (0.005039, -0.02102, 0.01336), (0.004683, -0.02093, -6.612e-08), (0.004683, -0.02093, 0.01336), (0.004311, -0.02082, -6.612e-08), (0.004311, -0.02082, 0.01336), (0.003926, -0.02068, -6.612e-08), (0.003926, -0.02068, 0.01336), (0.003534, -0.02052, -6.612e-08), (0.003534, -0.02052, 0.01336), (0.002989, -0.02024, -6.612e-08), (0.002989, -0.02024, 0.01336), (0.002486, -0.01992, -6.612e-08), (0.002486, -0.01992, 0.01336), (0.002027, -0.01957, -6.612e-08), (0.002027, -0.01957, 0.01336), (0.001612, -0.01919, -6.612e-08), (0.001612, -0.01919, 0.01336), (0.001242, -0.01877, -6.612e-08), (0.001242, -0.01877, 0.01336), (0.0009184, -0.01832, -6.612e-08), (0.0009184, -0.01832, 0.01336), (0.0006418, -0.01783, -6.612e-08), (0.0006418, -0.01783, 0.01336), (0.0004134, -0.01732, -6.612e-08), (0.0004134, -0.01732, 0.01336), (0.000234, -0.01678, -6.612e-08), (0.000234, -0.01678, 0.01336), (0.0001046, -0.0162, -6.612e-08), (0.0001046, -0.0162, 0.01336), (2.632e-05, -0.0156, -6.612e-08), (2.632e-05, -0.0156, 0.01336), (0.0, -0.01497, -6.612e-08), (0.0, -0.01497, 0.01336), (6.668e-05, -0.01398, -6.612e-08), (6.668e-05, -0.01398, 0.01336), (0.0002596, -0.01305, -6.612e-08), (0.0002596, -0.01305, 0.01336), (0.0005681, -0.0122, -6.612e-08), (0.0005681, -0.0122, 0.01336), (0.0009816, -0.01142, -6.612e-08), (0.0009816, -0.01142, 0.01336), (0.001489, -0.01073, -6.612e-08), (0.001489, -0.01073, 0.01336), (0.002081, -0.01011, -6.612e-08), (0.002081, -0.01011, 0.01336), (0.002745, -0.009585, -6.612e-08), (0.002745, -0.009585, 0.01336), (0.003472, -0.009146, -6.612e-08), (0.003472, -0.009146, 0.01336), (0.00425, -0.008799, -6.612e-08), (0.00425, -0.008799, 0.01336), (0.005069, -0.008547, -6.612e-08), (0.005069, -0.008547, 0.01336), (0.005919, -0.008394, -6.612e-08), (0.005919, -0.008394, 0.01336), (0.006788, -0.008342, -6.612e-08), (0.006788, -0.008342, 0.01336), (0.007707, -0.008394, -6.612e-08), (0.007707, -0.008394, 0.01336), (0.008582, -0.008548, -6.612e-08), (0.008582, -0.008548, 0.01336), (0.009408, -0.008797, -6.612e-08), (0.009408, -0.008797, 0.01336), (0.01018, -0.009138, -6.612e-08), (0.01018, -0.009138, 0.01336), (0.01088, -0.009565, -6.612e-08), (0.01088, -0.009565, 0.01336), (0.01152, -0.01007, -6.612e-08), (0.01152, -0.01007, 0.01336), (0.01208, -0.01066, -6.612e-08), (0.01208, -0.01066, 0.01336), (0.01255, -0.01132, -6.612e-08), (0.01255, -0.01132, 0.01336), (0.01294, -0.01204, -6.612e-08), (0.01294, -0.01204, 0.01336), (0.01323, -0.01283, -6.612e-08), (0.01323, -0.01283, 0.01336), (0.01341, -0.01367, -6.612e-08), (0.01341, -0.01367, 0.01336), (0.01348, -0.01457, -6.612e-08), (0.01348, -0.01457, 0.01336), (0.01344, -0.01457, -6.612e-08), (0.01344, -0.01457, 0.01336), (0.0133, -0.01457, -6.612e-08), (0.0133, -0.01457, 0.01336), (0.01309, -0.01457, -6.612e-08), (0.01309, -0.01457, 0.01336), (0.01282, -0.01457, -6.612e-08), (0.01282, -0.01457, 0.01336), (0.0125, -0.01457, -6.612e-08), (0.0125, -0.01457, 0.01336), (0.01214, -0.01457, -6.612e-08), (0.01214, -0.01457, 0.01336), (0.01175, -0.01457, -6.612e-08), (0.01175, -0.01457, 0.01336), (0.01135, -0.01457, -6.612e-08), (0.01135, -0.01457, 0.01336), (0.01096, -0.01457, -6.612e-08), (0.01096, -0.01457, 0.01336), (0.01057, -0.01457, -6.612e-08), (0.01057, -0.01457, 0.01336), (0.01021, -0.01457, -6.612e-08), (0.01021, -0.01457, 0.01336), (0.009888, -0.01457, -6.612e-08), (0.009888, -0.01457, 0.01336), (0.009845, -0.01414, -6.612e-08), (0.009845, -0.01414, 0.01336), (0.009751, -0.01375, -6.612e-08), (0.009751, -0.01375, 0.01336), (0.009608, -0.01341, -6.612e-08), (0.009608, -0.01341, 0.01336), (0.009422, -0.0131, -6.612e-08), (0.009422, -0.0131, 0.01336), (0.009195, -0.01283, -6.612e-08), (0.009195, -0.01283, 0.01336), (0.008931, -0.0126, -6.612e-08), (0.008931, -0.0126, 0.01336), (0.008634, -0.0124, -6.612e-08), (0.008634, -0.0124, 0.01336), (0.008308, -0.01224, -6.612e-08), (0.008308, -0.01224, 0.01336), (0.007957, -0.01212, -6.612e-08), (0.007957, -0.01212, 0.01336), (0.007584, -0.01204, -6.612e-08), (0.007584, -0.01204, 0.01336), (0.007193, -0.01199, -6.612e-08), (0.007193, -0.01199, 0.01336), (0.006788, -0.01197, -6.612e-08), (0.006788, -0.01197, 0.01336), (0.006368, -0.01199, -6.612e-08), (0.006368, -0.01199, 0.01336), (0.005962, -0.01205, -6.612e-08), (0.005962, -0.01205, 0.01336), (0.005575, -0.01215, -6.612e-08), (0.005575, -0.01215, 0.01336), (0.005211, -0.0123, -6.612e-08), (0.005211, -0.0123, 0.01336), (0.004874, -0.01249, -6.612e-08), (0.004874, -0.01249, 0.01336), (0.004568, -0.01272, -6.612e-08), (0.004568, -0.01272, 0.01336), (0.004298, -0.01299, -6.612e-08), (0.004298, -0.01299, 0.01336), (0.004068, -0.0133, -6.612e-08), (0.004068, -0.0133, 0.01336), (0.003881, -0.01365, -6.612e-08), (0.003881, -0.01365, 0.01336), (0.003743, -0.01405, -6.612e-08), (0.003743, -0.01405, 0.01336), (0.003656, -0.01449, -6.612e-08), (0.003656, -0.01449, 0.01336), (0.003627, -0.01497, -6.612e-08), (0.003627, -0.01497, 0.01336), (0.003658, -0.01541, -6.612e-08), (0.003658, -0.01541, 0.01336), (0.003749, -0.0158, -6.612e-08), (0.003749, -0.0158, 0.01336), (0.003894, -0.01616, -6.612e-08), (0.003894, -0.01616, 0.01336), (0.004088, -0.01649, -6.612e-08), (0.004088, -0.01649, 0.01336), (0.004326, -0.01678, -6.612e-08), (0.004326, -0.01678, 0.01336), (0.004603, -0.01703, -6.612e-08), (0.004603, -0.01703, 0.01336), (0.004914, -0.01724, -6.612e-08), (0.004914, -0.01724, 0.01336), (0.005252, -0.01742, -6.612e-08), (0.005252, -0.01742, 0.01336), (0.005614, -0.01755, -6.612e-08), (0.005614, -0.01755, 0.01336), (0.005994, -0.01765, -6.612e-08), (0.005994, -0.01765, 0.01336), (0.006387, -0.01771, -6.612e-08), (0.006387, -0.01771, 0.01336), (0.006788, -0.01773, -6.612e-08), (0.006788, -0.01773, 0.01336), (0.006855, -0.01773, -6.612e-08), (0.006855, -0.01773, 0.01336), (0.006973, -0.01774, -6.612e-08), (0.006973, -0.01774, 0.01336), (0.007139, -0.01774, -6.612e-08), (0.007139, -0.01774, 0.01336), (0.007348, -0.01776, -6.612e-08), (0.007348, -0.01776, 0.01336), (0.007596, -0.01778, -6.612e-08), (0.007596, -0.01778, 0.01336), (0.007877, -0.01782, -6.612e-08), (0.007877, -0.01782, 0.01336), (0.008187, -0.01787, -6.612e-08), (0.008187, -0.01787, 0.01336), (0.008522, -0.01794, -6.612e-08), (0.008522, -0.01794, 0.01336), (0.008876, -0.01803, -6.612e-08), (0.008876, -0.01803, 0.01336), (0.009246, -0.01814, -6.612e-08), (0.009246, -0.01814, 0.01336), (0.009626, -0.01828, -6.612e-08), (0.009626, -0.01828, 0.01336), (0.01001, -0.01844, -6.612e-08), (0.01001, -0.01844, 0.01336), (0.01056, -0.01873, -6.612e-08), (0.01056, -0.01873, 0.01336), (0.01107, -0.01906, -6.612e-08), (0.01107, -0.01906, 0.01336), (0.01153, -0.01944, -6.612e-08), (0.01153, -0.01944, 0.01336), (0.01195, -0.01985, -6.612e-08), (0.01195, -0.01985, 0.01336), (0.01232, -0.0203, -6.612e-08), (0.01232, -0.0203, 0.01336), (0.01264, -0.02079, -6.612e-08), (0.01264, -0.02079, 0.01336), (0.01291, -0.02131, -6.612e-08), (0.01291, -0.02131, 0.01336), (0.01314, -0.02185, -6.612e-08), (0.01314, -0.02185, 0.01336), (0.01332, -0.02242, -6.612e-08), (0.01332, -0.02242, 0.01336), (0.01344, -0.02302, -6.612e-08), (0.01344, -0.02302, 0.01336), (0.01352, -0.02364, -6.612e-08), (0.01352, -0.02364, 0.01336), (0.01355, -0.02427, -6.612e-08), (0.01355, -0.02427, 0.01336), (0.01348, -0.02527, -6.612e-08), (0.01348, -0.02527, 0.01336), (0.01329, -0.02619, -6.612e-08), (0.01329, -0.02619, 0.01336), (0.01298, -0.02702, -6.612e-08), (0.01298, -0.02702, 0.01336), (0.01257, -0.02777, -6.612e-08), (0.01257, -0.02777, 0.01336), (0.01207, -0.02844, -6.612e-08), (0.01207, -0.02844, 0.01336), (0.01148, -0.02902, -6.612e-08), (0.01148, -0.02902, 0.01336), (0.01082, -0.02951, -6.612e-08), (0.01082, -0.02951, 0.01336), (0.0101, -0.02992, -6.612e-08), (0.0101, -0.02992, 0.01336), (0.009322, -0.03024, -6.612e-08), (0.009322, -0.03024, 0.01336), (0.008505, -0.03047, -6.612e-08), (0.008505, -0.03047, 0.01336), (0.007657, -0.03061, -6.612e-08), (0.007657, -0.03061, 0.01336), (0.1239, -0.03268, -6.612e-08), (0.1239, -0.03268, 0.01336), (0.1194, -0.03011, -6.612e-08), (0.1194, -0.03011, 0.01336), (0.1194, -0.02497, -6.612e-08), (0.1194, -0.02497, 0.01336), (0.1238, -0.02238, -6.612e-08), (0.1238, -0.02238, 0.01336), (0.1283, -0.02495, -6.612e-08), (0.1283, -0.02495, 0.01336), (0.1283, -0.03009, -6.612e-08), (0.1283, -0.03009, 0.01336), (0.1378, -0.01515, -6.612e-08), (0.1378, -0.01515, 0.01336), (0.1333, -0.01258, -6.612e-08), (0.1333, -0.01258, 0.01336), (0.1333, -0.007437, -6.612e-08), (0.1333, -0.007437, 0.01336), (0.1377, -0.004853, -6.612e-08), (0.1377, -0.004853, 0.01336), (0.1422, -0.007417, -6.612e-08), (0.1422, -0.007417, 0.01336), (0.1422, -0.01256, -6.612e-08), (0.1422, -0.01256, 0.01336), (0.1313, -0.02432, -6.612e-08), (0.1313, -0.02432, 0.01336), (0.1268, -0.02176, -6.612e-08), (0.1268, -0.02176, 0.01336), (0.1268, -0.01661, -6.612e-08), (0.1268, -0.01661, 0.01336), (0.1313, -0.01403, -6.612e-08), (0.1313, -0.01403, 0.01336), (0.1357, -0.01659, -6.612e-08), (0.1357, -0.01659, 0.01336), (0.1358, -0.02174, -6.612e-08), (0.1358, -0.02174, 0.01336), (0.1635, -0.01441, -6.612e-08), (0.1635, -0.01441, 0.01336), (0.1573, -0.01082, -6.612e-08), (0.1573, -0.01082, 0.01336), (0.1573, -0.003618, -6.612e-08), (0.1573, -0.003618, 0.01336), (0.1635, -7.451e-07, -6.612e-08), (0.1635, -7.451e-07, 0.01336), (0.1697, -0.00359, -6.612e-08), (0.1697, -0.00359, 0.01336), (0.1698, -0.01079, -6.612e-08), (0.1698, -0.01079, 0.01336), (0.1354, -0.03651, -6.612e-08), (0.1354, -0.03651, 0.01336), (0.13, -0.03343, -6.612e-08), (0.13, -0.03343, 0.01336), (0.13, -0.02725, -6.612e-08), (0.13, -0.02725, 0.01336), (0.1354, -0.02415, -6.612e-08), (0.1354, -0.02415, 0.01336), (0.1407, -0.02723, -6.612e-08), (0.1407, -0.02723, 0.01336), (0.1407, -0.03341, -6.612e-08), (0.1407, -0.03341, 0.01336), (0.1495, -0.01473, -6.612e-08), (0.1495, -0.01473, 0.01336), (0.1441, -0.01166, -6.612e-08), (0.1441, -0.01166, 0.01336), (0.1441, -0.005479, -6.612e-08), (0.1441, -0.005479, 0.01336), (0.1494, -0.002379, -6.612e-08), (0.1494, -0.002379, 0.01336), (0.1548, -0.005455, -6.612e-08), (0.1548, -0.005455, 0.01336), (0.1548, -0.01163, -6.612e-08), (0.1548, -0.01163, 0.01336), (0.1487, -0.03981, -6.612e-08), (0.1487, -0.03981, 0.01336), (0.1425, -0.03622, -6.612e-08), (0.1425, -0.03622, 0.01336), (0.1425, -0.02902, -6.612e-08), (0.1425, -0.02902, 0.01336), (0.1487, -0.0254, -6.612e-08), (0.1487, -0.0254, 0.01336), (0.155, -0.02899, -6.612e-08), (0.155, -0.02899, 0.01336), (0.155, -0.0362, -6.612e-08), (0.155, -0.0362, 0.01336), (0.1566, -0.02735, -6.612e-08), (0.1566, -0.02735, 0.01336), (0.1504, -0.02376, -6.612e-08), (0.1504, -0.02376, 0.01336), (0.1504, -0.01656, -6.612e-08), (0.1504, -0.01656, 0.01336), (0.1566, -0.01294, -6.612e-08), (0.1566, -0.01294, 0.01336), (0.1629, -0.01653, -6.612e-08), (0.1629, -0.01653, 0.01336), (0.1629, -0.02374, -6.612e-08), (0.1629, -0.02374, 0.01336), (0.1432, -0.02643, -6.612e-08), (0.1432, -0.02643, 0.01336), (0.1378, -0.02335, -6.612e-08), (0.1378, -0.02335, 0.01336), (0.1378, -0.01718, -6.612e-08), (0.1378, -0.01718, 0.01336), (0.1432, -0.01408, -6.612e-08), (0.1432, -0.01408, 0.01336), (0.1485, -0.01715, -6.612e-08), (0.1485, -0.01715, 0.01336), (0.1485, -0.02333, -6.612e-08), (0.1485, -0.02333, 0.01336)], [], [(138, 140, 139), (137, 140, 138), (137, 141, 140), (136, 141, 137), (136, 142, 141), (136, 143, 142), (135, 143, 136), (135, 144, 143), (134, 144, 135), (134, 145, 144), (133, 145, 134), (133, 146, 145), (132, 146, 133), (132, 147, 146), (131, 147, 132), (131, 148, 147), (130, 175, 131), (175, 148, 131), (130, 176, 175), (174, 148, 175), (173, 148, 174), (130, 177, 176), (172, 148, 173), (172, 149, 148), (130, 178, 177), (171, 149, 172), (130, 179, 178), (129, 179, 130), (170, 149, 171), (129, 180, 179), (169, 149, 170), (129, 181, 180), (168, 149, 169), (129, 182, 181), (167, 149, 168), (167, 150, 149), (129, 183, 182), (128, 183, 129), (166, 150, 167), (128, 184, 183), (165, 150, 166), (128, 185, 184), (165, 151, 150), (164, 151, 165), (127, 185, 128), (127, 186, 185), (163, 151, 164), (127, 187, 186), (162, 151, 163), (161, 151, 162), (160, 151, 161), (159, 151, 160), (158, 151, 159), (157, 151, 158), (156, 151, 157), (155, 151, 156), (154, 151, 155), (153, 151, 154), (152, 151, 153), (126, 187, 127), (126, 188, 187), (126, 189, 188), (125, 189, 126), (125, 190, 189), (125, 191, 190), (124, 191, 125), (124, 192, 191), (124, 193, 192), (123, 193, 124), (123, 194, 193), (123, 195, 194), (122, 195, 123), (122, 196, 195), (122, 197, 196), (122, 198, 197), (122, 199, 198), (122, 200, 199), (122, 201, 200), (122, 202, 201), (122, 203, 202), (122, 204, 203), (122, 205, 204), (122, 206, 205), (121, 206, 122), (121, 207, 206), (121, 208, 207), (121, 209, 208), (121, 210, 209), (121, 211, 210), (120, 211, 121), (120, 212, 211), (120, 213, 212), (119, 213, 120), (119, 214, 213), (118, 214, 119), (118, 215, 214), (117, 215, 118), (117, 216, 215), (116, 216, 117), (115, 216, 116), (115, 217, 216), (114, 217, 115), (113, 217, 114), (113, 218, 217), (112, 218, 113), (111, 218, 112), (110, 218, 111), (109, 218, 110), (108, 218, 109), (107, 218, 108), (106, 218, 107), (105, 218, 106), (104, 103, 105), (103, 218, 105), (102, 218, 103), (101, 218, 102), (101, 219, 218), (100, 219, 101), (99, 219, 100), (98, 219, 99), (97, 219, 98), (97, 220, 219), (96, 220, 97), (95, 220, 96), (95, 221, 220), (94, 221, 95), (94, 222, 221), (93, 222, 94), (92, 222, 93), (92, 223, 222), (91, 223, 92), (90, 223, 91), (90, 224, 223), (65, 67, 66), (65, 68, 67), (89, 224, 90), (65, 69, 68), (88, 224, 89), (65, 70, 69), (88, 225, 224), (64, 70, 65), (87, 225, 88), (64, 71, 70), (86, 225, 87), (64, 72, 71), (85, 225, 86), (64, 73, 72), (85, 226, 225), (63, 73, 64), (84, 226, 85), (63, 74, 73), (83, 226, 84), (63, 75, 74), (82, 226, 83), (63, 76, 75), (81, 226, 82), (63, 77, 76), (80, 226, 81), (63, 78, 77), (79, 226, 80), (63, 79, 78), (79, 227, 226), (62, 79, 63), (62, 227, 79), (61, 227, 62), (61, 228, 227), (60, 228, 61), (60, 229, 228), (59, 229, 60), (59, 230, 229), (58, 230, 59), (58, 231, 230), (57, 231, 58), (57, 232, 231), (56, 232, 57), (56, 233, 232), (55, 233, 56), (55, 234, 233), (54, 234, 55), (283, 285, 284), (283, 286, 285), (282, 286, 283), (282, 287, 286), (282, 288, 287), (281, 288, 282), (281, 289, 288), (281, 290, 289), (280, 290, 281), (280, 291, 290), (280, 292, 291), (279, 292, 280), (279, 293, 292), (279, 294, 293), (278, 294, 279), (278, 295, 294), (278, 296, 295), (277, 321, 278), (321, 320, 278), (320, 296, 278), (320, 297, 296), (320, 298, 297), (320, 299, 298), (320, 300, 299), (319, 300, 320), (318, 300, 319), (318, 301, 300), (277, 322, 321), (317, 301, 318), (316, 301, 317), (277, 323, 322), (315, 301, 316), (315, 302, 301), (314, 302, 315), (314, 303, 302), (276, 323, 277), (276, 324, 323), (313, 303, 314), (312, 303, 313), (312, 304, 303), (276, 325, 324), (311, 304, 312), (311, 305, 304), (310, 305, 311), (310, 306, 305), (309, 306, 310), (276, 326, 325), (309, 307, 306), (275, 326, 276), (308, 307, 309), (275, 327, 326), (275, 328, 327), (274, 328, 275), (274, 329, 328), (273, 329, 274), (273, 330, 329), (273, 331, 330), (272, 331, 273), (272, 332, 331), (271, 332, 272), (271, 333, 332), (271, 334, 333), (270, 334, 271), (270, 335, 334), (270, 336, 335), (269, 336, 270), (269, 337, 336), (268, 337, 269), (268, 338, 337), (246, 248, 247), (268, 339, 338), (245, 248, 246), (267, 339, 268), (244, 248, 245), (267, 340, 339), (243, 248, 244), (242, 248, 243), (267, 341, 340), (241, 248, 242), (240, 248, 241), (267, 342, 341), (266, 342, 267), (239, 248, 240), (238, 248, 239), (266, 343, 342), (237, 248, 238), (236, 248, 237), (266, 235, 343), (235, 248, 236), (266, 248, 235), (266, 249, 248), (265, 249, 266), (265, 250, 249), (265, 251, 250), (264, 251, 265), (264, 252, 251), (264, 253, 252), (263, 253, 264), (263, 254, 253), (263, 255, 254), (262, 255, 263), (262, 256, 255), (262, 257, 256), (261, 257, 262), (261, 258, 257), (261, 259, 258), (260, 259, 261), (351, 344, 352), (344, 353, 352), (351, 345, 344), (346, 353, 344), (351, 349, 345), (349, 346, 345), (349, 348, 346), (348, 353, 346), (351, 350, 349), (347, 353, 348), (357, 359, 358), (357, 354, 359), (357, 355, 354), (357, 356, 355), (361, 363, 362), (361, 360, 363), (366, 364, 367), (366, 365, 364), (370, 368, 371), (370, 369, 368), (372, 374, 373), (372, 375, 374), (382, 376, 383), (382, 377, 376), (381, 377, 382), (380, 378, 381), (378, 377, 381), (380, 379, 378), (20, 22, 21), (32, 34, 33), (20, 23, 22), (19, 23, 20), (8, 10, 9), (32, 35, 34), (31, 35, 32), (8, 11, 10), (7, 11, 8), (19, 18, 23), (31, 30, 35), (7, 6, 11), (44, 46, 45), (14, 16, 15), (50, 52, 51), (44, 47, 46), (43, 47, 44), (14, 17, 16), (13, 17, 14), (50, 53, 52), (49, 53, 50), (13, 12, 17), (2, 4, 3), (49, 48, 53), (43, 42, 47), (26, 28, 27), (2, 5, 4), (1, 5, 2), (38, 40, 39), (26, 29, 28), (25, 29, 26), (38, 41, 40), (37, 41, 38), (1, 0, 5), (25, 24, 29), (37, 36, 41), (524, 522, 523), (524, 521, 522), (525, 521, 524), (525, 520, 521), (526, 520, 525), (527, 520, 526), (527, 519, 520), (528, 519, 527), (528, 518, 519), (529, 518, 528), (529, 517, 518), (530, 517, 529), (530, 516, 517), (531, 516, 530), (531, 515, 516), (532, 515, 531), (559, 514, 515), (532, 559, 515), (560, 514, 559), (532, 558, 559), (532, 557, 558), (561, 514, 560), (532, 556, 557), (533, 556, 532), (562, 514, 561), (533, 555, 556), (563, 514, 562), (563, 513, 514), (533, 554, 555), (564, 513, 563), (533, 553, 554), (565, 513, 564), (533, 552, 553), (566, 513, 565), (533, 551, 552), (534, 551, 533), (567, 513, 566), (567, 512, 513), (534, 550, 551), (568, 512, 567), (534, 549, 550), (569, 512, 568), (535, 549, 534), (535, 548, 549), (569, 511, 512), (570, 511, 569), (535, 547, 548), (571, 511, 570), (535, 546, 547), (535, 545, 546), (535, 544, 545), (535, 543, 544), (535, 542, 543), (535, 541, 542), (535, 540, 541), (535, 539, 540), (535, 538, 539), (535, 537, 538), (535, 536, 537), (571, 510, 511), (572, 510, 571), (573, 510, 572), (573, 509, 510), (574, 509, 573), (575, 509, 574), (575, 508, 509), (576, 508, 575), (577, 508, 576), (577, 507, 508), (578, 507, 577), (579, 507, 578), (579, 506, 507), (580, 506, 579), (581, 506, 580), (582, 506, 581), (583, 506, 582), (584, 506, 583), (585, 506, 584), (586, 506, 585), (587, 506, 586), (588, 506, 587), (589, 506, 588), (590, 506, 589), (590, 505, 506), (591, 505, 590), (592, 505, 591), (593, 505, 592), (594, 505, 593), (595, 505, 594), (595, 504, 505), (596, 504, 595), (597, 504, 596), (597, 503, 504), (598, 503, 597), (598, 502, 503), (599, 502, 598), (599, 501, 502), (600, 501, 599), (600, 500, 501), (600, 499, 500), (601, 499, 600), (601, 498, 499), (601, 497, 498), (602, 497, 601), (602, 496, 497), (602, 495, 496), (602, 494, 495), (602, 493, 494), (602, 492, 493), (602, 491, 492), (602, 490, 491), (602, 489, 490), (487, 488, 489), (602, 487, 489), (602, 486, 487), (602, 485, 486), (603, 485, 602), (603, 484, 485), (603, 483, 484), (603, 482, 483), (603, 481, 482), (604, 481, 603), (604, 480, 481), (604, 479, 480), (605, 479, 604), (605, 478, 479), (606, 478, 605), (606, 477, 478), (606, 476, 477), (607, 476, 606), (607, 475, 476), (607, 474, 475), (608, 474, 607), (451, 449, 450), (452, 449, 451), (608, 473, 474), (453, 449, 452), (608, 472, 473), (454, 449, 453), (609, 472, 608), (454, 448, 449), (609, 471, 472), (455, 448, 454), (609, 470, 471), (456, 448, 455), (609, 469, 470), (457, 448, 456), (610, 469, 609), (457, 447, 448), (610, 468, 469), (458, 447, 457), (610, 467, 468), (459, 447, 458), (610, 466, 467), (460, 447, 459), (610, 465, 466), (461, 447, 460), (610, 464, 465), (462, 447, 461), (610, 463, 464), (463, 447, 462), (611, 463, 610), (463, 446, 447), (611, 446, 463), (611, 445, 446), (612, 445, 611), (612, 444, 445), (613, 444, 612), (613, 443, 444), (614, 443, 613), (614, 442, 443), (615, 442, 614), (615, 441, 442), (616, 441, 615), (616, 440, 441), (617, 440, 616), (617, 439, 440), (618, 439, 617), (618, 438, 439), (669, 667, 668), (670, 667, 669), (670, 666, 667), (671, 666, 670), (672, 666, 671), (672, 665, 666), (673, 665, 672), (674, 665, 673), (674, 664, 665), (675, 664, 674), (676, 664, 675), (676, 663, 664), (677, 663, 676), (678, 663, 677), (678, 662, 663), (679, 662, 678), (680, 662, 679), (705, 661, 662), (704, 705, 662), (680, 704, 662), (681, 704, 680), (682, 704, 681), (683, 704, 682), (684, 704, 683), (684, 703, 704), (684, 702, 703), (685, 702, 684), (706, 661, 705), (685, 701, 702), (685, 700, 701), (707, 661, 706), (685, 699, 700), (686, 699, 685), (686, 698, 699), (687, 698, 686), (707, 660, 661), (708, 660, 707), (687, 697, 698), (687, 696, 697), (688, 696, 687), (709, 660, 708), (688, 695, 696), (689, 695, 688), (689, 694, 695), (690, 694, 689), (690, 693, 694), (710, 660, 709), (691, 693, 690), (710, 659, 660), (691, 692, 693), (711, 659, 710), (712, 659, 711), (712, 658, 659), (713, 658, 712), (713, 657, 658), (714, 657, 713), (715, 657, 714), (715, 656, 657), (716, 656, 715), (716, 655, 656), (717, 655, 716), (718, 655, 717), (718, 654, 655), (719, 654, 718), (720, 654, 719), (720, 653, 654), (721, 653, 720), (721, 652, 653), (722, 652, 721), (632, 630, 631), (723, 652, 722), (632, 629, 630), (723, 651, 652), (632, 628, 629), (724, 651, 723), (632, 627, 628), (632, 626, 627), (725, 651, 724), (632, 625, 626), (632, 624, 625), (726, 651, 725), (726, 650, 651), (632, 623, 624), (632, 622, 623), (727, 650, 726), (632, 621, 622), (632, 620, 621), (619, 650, 727), (632, 619, 620), (632, 650, 619), (633, 650, 632), (633, 649, 650), (634, 649, 633), (635, 649, 634), (635, 648, 649), (636, 648, 635), (637, 648, 636), (637, 647, 648), (638, 647, 637), (639, 647, 638), (639, 646, 647), (640, 646, 639), (641, 646, 640), (641, 645, 646), (642, 645, 641), (643, 645, 642), (643, 644, 645), (728, 735, 736), (737, 728, 736), (729, 735, 728), (737, 730, 728), (733, 735, 729), (730, 733, 729), (732, 733, 730), (737, 732, 730), (734, 735, 733), (737, 731, 732), (743, 741, 742), (738, 741, 743), (739, 741, 738), (740, 741, 739), (747, 745, 746), (744, 745, 747), (748, 750, 751), (749, 750, 748), (752, 754, 755), (753, 754, 752), (758, 756, 757), (759, 756, 758), (760, 766, 767), (761, 766, 760), (761, 765, 766), (762, 764, 765), (761, 762, 765), (763, 764, 762), (406, 404, 405), (418, 416, 417), (407, 404, 406), (407, 403, 404), (394, 392, 393), (419, 416, 418), (419, 415, 416), (395, 392, 394), (395, 391, 392), (402, 403, 407), (414, 415, 419), (390, 391, 395), (430, 428, 429), (400, 398, 399), (436, 434, 435), (431, 428, 430), (431, 427, 428), (401, 398, 400), (401, 397, 398), (437, 434, 436), (437, 433, 434), (396, 397, 401), (388, 386, 387), (432, 433, 437), (426, 427, 431), (412, 410, 411), (389, 386, 388), (389, 385, 386), (424, 422, 423), (413, 410, 412), (413, 409, 410), (425, 422, 424), (425, 421, 422), (384, 385, 389), (408, 409, 413), (420, 421, 425), (769, 771, 770, 768), (771, 773, 772, 770), (773, 775, 774, 772), (775, 777, 776, 774), (777, 779, 778, 776), (779, 781, 780, 778), (781, 783, 782, 780), (783, 769, 768, 782), (785, 787, 786, 784), (787, 789, 788, 786), (789, 791, 790, 788), (791, 785, 784, 790), (793, 795, 794, 792), (795, 797, 796, 794), (797, 799, 798, 796), (799, 793, 792, 798), (801, 803, 802, 800), (803, 805, 804, 802), (805, 807, 806, 804), (807, 801, 800, 806), (809, 811, 810, 808), (811, 813, 812, 810), (813, 815, 814, 812), (815, 809, 808, 814), (817, 819, 818, 816), (819, 821, 820, 818), (821, 823, 822, 820), (823, 825, 824, 822), (825, 827, 826, 824), (827, 817, 816, 826), (829, 831, 830, 828), (831, 833, 832, 830), (833, 829, 828, 832), (835, 837, 836, 834), (837, 839, 838, 836), (839, 841, 840, 838), (841, 843, 842, 840), (843, 845, 844, 842), (845, 847, 846, 844), (847, 835, 834, 846), (849, 851, 850, 848), (851, 853, 852, 850), (853, 855, 854, 852), (855, 857, 856, 854), (857, 859, 858, 856), (859, 861, 860, 858), (861, 863, 862, 860), (863, 865, 864, 862), (865, 867, 866, 864), (867, 869, 868, 866), (869, 871, 870, 868), (871, 873, 872, 870), (873, 875, 874, 872), (875, 877, 876, 874), (877, 879, 878, 876), (879, 881, 880, 878), (881, 883, 882, 880), (883, 885, 884, 882), (885, 887, 886, 884), (887, 889, 888, 886), (889, 891, 890, 888), (891, 893, 892, 890), (893, 895, 894, 892), (895, 897, 896, 894), (897, 899, 898, 896), (899, 901, 900, 898), (901, 903, 902, 900), (903, 905, 904, 902), (905, 907, 906, 904), (907, 909, 908, 906), (909, 911, 910, 908), (911, 913, 912, 910), (913, 915, 914, 912), (915, 917, 916, 914), (917, 919, 918, 916), (919, 921, 920, 918), (921, 923, 922, 920), (923, 925, 924, 922), (925, 927, 926, 924), (927, 929, 928, 926), (929, 931, 930, 928), (931, 933, 932, 930), (933, 935, 934, 932), (935, 937, 936, 934), (937, 939, 938, 936), (939, 941, 940, 938), (941, 943, 942, 940), (943, 945, 944, 942), (945, 947, 946, 944), (947, 949, 948, 946), (949, 951, 950, 948), (951, 953, 952, 950), (953, 955, 954, 952), (955, 957, 956, 954), (957, 959, 958, 956), (959, 961, 960, 958), (961, 963, 962, 960), (963, 965, 964, 962), (965, 967, 966, 964), (967, 969, 968, 966), (969, 971, 970, 968), (971, 973, 972, 970), (973, 975, 974, 972), (975, 977, 976, 974), (977, 979, 978, 976), (979, 981, 980, 978), (981, 983, 982, 980), (983, 985, 984, 982), (985, 987, 986, 984), (987, 989, 988, 986), (989, 991, 990, 988), (991, 993, 992, 990), (993, 995, 994, 992), (995, 997, 996, 994), (997, 999, 998, 996), (999, 1001, 1000, 998), (1001, 1003, 1002, 1000), (1003, 1005, 1004, 1002), (1005, 1007, 1006, 1004), (1007, 1009, 1008, 1006), (1009, 1011, 1010, 1008), (1011, 1013, 1012, 1010), (1013, 1015, 1014, 1012), (1015, 1017, 1016, 1014), (1017, 1019, 1018, 1016), (1019, 1021, 1020, 1018), (1021, 1023, 1022, 1020), (1023, 1025, 1024, 1022), (1025, 1027, 1026, 1024), (1027, 1029, 1028, 1026), (1029, 1031, 1030, 1028), (1031, 1033, 1032, 1030), (1033, 1035, 1034, 1032), (1035, 1037, 1036, 1034), (1037, 1039, 1038, 1036), (1039, 1041, 1040, 1038), (1041, 1043, 1042, 1040), (1043, 1045, 1044, 1042), (1045, 1047, 1046, 1044), (1047, 1049, 1048, 1046), (1049, 1051, 1050, 1048), (1051, 1053, 1052, 1050), (1053, 1055, 1054, 1052), (1055, 1057, 1056, 1054), (1057, 1059, 1058, 1056), (1059, 1061, 1060, 1058), (1061, 1063, 1062, 1060), (1063, 1065, 1064, 1062), (1065, 849, 848, 1064), (1067, 1069, 1068, 1066), (1069, 1071, 1070, 1068), (1071, 1073, 1072, 1070), (1073, 1075, 1074, 1072), (1075, 1077, 1076, 1074), (1077, 1079, 1078, 1076), (1079, 1081, 1080, 1078), (1081, 1083, 1082, 1080), (1083, 1085, 1084, 1082), (1085, 1087, 1086, 1084), (1087, 1089, 1088, 1086), (1089, 1091, 1090, 1088), (1091, 1093, 1092, 1090), (1093, 1095, 1094, 1092), (1095, 1097, 1096, 1094), (1097, 1099, 1098, 1096), (1099, 1101, 1100, 1098), (1101, 1103, 1102, 1100), (1103, 1105, 1104, 1102), (1105, 1107, 1106, 1104), (1107, 1109, 1108, 1106), (1109, 1111, 1110, 1108), (1111, 1113, 1112, 1110), (1113, 1115, 1114, 1112), (1115, 1117, 1116, 1114), (1117, 1119, 1118, 1116), (1119, 1121, 1120, 1118), (1121, 1123, 1122, 1120), (1123, 1125, 1124, 1122), (1125, 1127, 1126, 1124), (1127, 1129, 1128, 1126), (1129, 1131, 1130, 1128), (1131, 1133, 1132, 1130), (1133, 1135, 1134, 1132), (1135, 1137, 1136, 1134), (1137, 1139, 1138, 1136), (1139, 1141, 1140, 1138), (1141, 1143, 1142, 1140), (1143, 1145, 1144, 1142), (1145, 1147, 1146, 1144), (1147, 1149, 1148, 1146), (1149, 1151, 1150, 1148), (1151, 1153, 1152, 1150), (1153, 1155, 1154, 1152), (1155, 1157, 1156, 1154), (1157, 1159, 1158, 1156), (1159, 1161, 1160, 1158), (1161, 1163, 1162, 1160), (1163, 1165, 1164, 1162), (1165, 1167, 1166, 1164), (1167, 1169, 1168, 1166), (1169, 1171, 1170, 1168), (1171, 1173, 1172, 1170), (1173, 1175, 1174, 1172), (1175, 1177, 1176, 1174), (1177, 1179, 1178, 1176), (1179, 1181, 1180, 1178), (1181, 1183, 1182, 1180), (1183, 1185, 1184, 1182), (1185, 1187, 1186, 1184), (1187, 1189, 1188, 1186), (1189, 1191, 1190, 1188), (1191, 1193, 1192, 1190), (1193, 1195, 1194, 1192), (1195, 1197, 1196, 1194), (1197, 1199, 1198, 1196), (1199, 1201, 1200, 1198), (1201, 1203, 1202, 1200), (1203, 1205, 1204, 1202), (1205, 1207, 1206, 1204), (1207, 1209, 1208, 1206), (1209, 1211, 1210, 1208), (1211, 1213, 1212, 1210), (1213, 1215, 1214, 1212), (1215, 1217, 1216, 1214), (1217, 1219, 1218, 1216), (1219, 1221, 1220, 1218), (1221, 1223, 1222, 1220), (1223, 1225, 1224, 1222), (1225, 1227, 1226, 1224), (1227, 1229, 1228, 1226), (1229, 1231, 1230, 1228), (1231, 1233, 1232, 1230), (1233, 1235, 1234, 1232), (1235, 1237, 1236, 1234), (1237, 1239, 1238, 1236), (1239, 1241, 1240, 1238), (1241, 1243, 1242, 1240), (1243, 1245, 1244, 1242), (1245, 1247, 1246, 1244), (1247, 1249, 1248, 1246), (1249, 1251, 1250, 1248), (1251, 1253, 1252, 1250), (1253, 1255, 1254, 1252), (1255, 1257, 1256, 1254), (1257, 1259, 1258, 1256), (1259, 1261, 1260, 1258), (1261, 1263, 1262, 1260), (1263, 1265, 1264, 1262), (1265, 1267, 1266, 1264), (1267, 1269, 1268, 1266), (1269, 1271, 1270, 1268), (1271, 1273, 1272, 1270), (1273, 1275, 1274, 1272), (1275, 1277, 1276, 1274), (1277, 1279, 1278, 1276), (1279, 1281, 1280, 1278), (1281, 1283, 1282, 1280), (1283, 1285, 1284, 1282), (1285, 1287, 1286, 1284), (1287, 1289, 1288, 1286), (1289, 1291, 1290, 1288), (1291, 1293, 1292, 1290), (1293, 1295, 1294, 1292), (1295, 1297, 1296, 1294), (1297, 1299, 1298, 1296), (1299, 1301, 1300, 1298), (1301, 1303, 1302, 1300), (1303, 1305, 1304, 1302), (1305, 1307, 1306, 1304), (1307, 1309, 1308, 1306), (1309, 1311, 1310, 1308), (1311, 1313, 1312, 1310), (1313, 1315, 1314, 1312), (1315, 1317, 1316, 1314), (1317, 1319, 1318, 1316), (1319, 1321, 1320, 1318), (1321, 1323, 1322, 1320), (1323, 1325, 1324, 1322), (1325, 1327, 1326, 1324), (1327, 1329, 1328, 1326), (1329, 1331, 1330, 1328), (1331, 1333, 1332, 1330), (1333, 1335, 1334, 1332), (1335, 1337, 1336, 1334), (1337, 1339, 1338, 1336), (1339, 1341, 1340, 1338), (1341, 1343, 1342, 1340), (1343, 1345, 1344, 1342), (1345, 1347, 1346, 1344), (1347, 1349, 1348, 1346), (1349, 1351, 1350, 1348), (1351, 1353, 1352, 1350), (1353, 1355, 1354, 1352), (1355, 1357, 1356, 1354), (1357, 1359, 1358, 1356), (1359, 1361, 1360, 1358), (1361, 1363, 1362, 1360), (1363, 1365, 1364, 1362), (1365, 1367, 1366, 1364), (1367, 1369, 1368, 1366), (1369, 1371, 1370, 1368), (1371, 1373, 1372, 1370), (1373, 1375, 1374, 1372), (1375, 1377, 1376, 1374), (1377, 1379, 1378, 1376), (1379, 1381, 1380, 1378), (1381, 1383, 1382, 1380), (1383, 1385, 1384, 1382), (1385, 1387, 1386, 1384), (1387, 1389, 1388, 1386), (1389, 1391, 1390, 1388), (1391, 1393, 1392, 1390), (1393, 1395, 1394, 1392), (1395, 1397, 1396, 1394), (1397, 1399, 1398, 1396), (1399, 1401, 1400, 1398), (1401, 1403, 1402, 1400), (1403, 1405, 1404, 1402), (1405, 1407, 1406, 1404), (1407, 1409, 1408, 1406), (1409, 1411, 1410, 1408), (1411, 1413, 1412, 1410), (1413, 1415, 1414, 1412), (1415, 1417, 1416, 1414), (1417, 1419, 1418, 1416), (1419, 1421, 1420, 1418), (1421, 1423, 1422, 1420), (1423, 1425, 1424, 1422), (1425, 1427, 1426, 1424), (1427, 1067, 1066, 1426), (1429, 1431, 1430, 1428), (1431, 1433, 1432, 1430), (1433, 1435, 1434, 1432), (1435, 1437, 1436, 1434), (1437, 1439, 1438, 1436), (1439, 1429, 1428, 1438), (1441, 1443, 1442, 1440), (1443, 1445, 1444, 1442), (1445, 1447, 1446, 1444), (1447, 1449, 1448, 1446), (1449, 1451, 1450, 1448), (1451, 1441, 1440, 1450), (1453, 1455, 1454, 1452), (1455, 1457, 1456, 1454), (1457, 1459, 1458, 1456), (1459, 1461, 1460, 1458), (1461, 1463, 1462, 1460), (1463, 1453, 1452, 1462), (1465, 1467, 1466, 1464), (1467, 1469, 1468, 1466), (1469, 1471, 1470, 1468), (1471, 1473, 1472, 1470), (1473, 1475, 1474, 1472), (1475, 1465, 1464, 1474), (1477, 1479, 1478, 1476), (1479, 1481, 1480, 1478), (1481, 1483, 1482, 1480), (1483, 1485, 1484, 1482), (1485, 1487, 1486, 1484), (1487, 1477, 1476, 1486), (1489, 1491, 1490, 1488), (1491, 1493, 1492, 1490), (1493, 1495, 1494, 1492), (1495, 1497, 1496, 1494), (1497, 1499, 1498, 1496), (1499, 1489, 1488, 1498), (1501, 1503, 1502, 1500), (1503, 1505, 1504, 1502), (1505, 1507, 1506, 1504), (1507, 1509, 1508, 1506), (1509, 1511, 1510, 1508), (1511, 1501, 1500, 1510), (1513, 1515, 1514, 1512), (1515, 1517, 1516, 1514), (1517, 1519, 1518, 1516), (1519, 1521, 1520, 1518), (1521, 1523, 1522, 1520), (1523, 1513, 1512, 1522), (1525, 1527, 1526, 1524), (1527, 1529, 1528, 1526), (1529, 1531, 1530, 1528), (1531, 1533, 1532, 1530), (1533, 1535, 1534, 1532), (1535, 1525, 1524, 1534)])
me_cupath44_001.polygons.foreach_set('use_smooth', [0, 0, 0, 0, 0, 0, 0, 0, 0, 0, 0, 0, 0, 0, 0, 0, 0, 0, 0, 0, 0, 0, 0, 0, 0, 0, 0, 0, 0, 0, 0, 0, 0, 0, 0, 0, 0, 0, 0, 0, 0, 0, 0, 0, 0, 0, 0, 0, 0, 0, 0, 0, 0, 0, 0, 0, 0, 0, 0, 0, 0, 0, 0, 0, 0, 0, 0, 0, 0, 0, 0, 0, 0, 0, 0, 0, 0, 0, 0, 0, 0, 0, 0, 0, 0, 0, 0, 0, 0, 0, 0, 0, 0, 0, 0, 0, 0, 0, 0, 0, 0, 0, 0, 0, 0, 0, 0, 0, 0, 0, 0, 0, 0, 0, 0, 0, 0, 0, 0, 0, 0, 0, 0, 0, 0, 0, 0, 0, 0, 0, 0, 0, 0, 0, 0, 0, 0, 0, 0, 0, 0, 0, 0, 0, 0, 0, 0, 0, 0, 0, 0, 0, 0, 0, 0, 0, 0, 0, 0, 0, 0, 0, 0, 0, 0, 0, 0, 0, 0, 0, 0, 0, 0, 0, 0, 0, 0, 0, 0, 0, 0, 0, 0, 0, 0, 0, 0, 0, 0, 0, 0, 0, 0, 0, 0, 0, 0, 0, 0, 0, 0, 0, 0, 0, 0, 0, 0, 0, 0, 0, 0, 0, 0, 0, 0, 0, 0, 0, 0, 0, 0, 0, 0, 0, 0, 0, 0, 0, 0, 0, 0, 0, 0, 0, 0, 0, 0, 0, 0, 0, 0, 0, 0, 0, 0, 0, 0, 0, 0, 0, 0, 0, 0, 0, 0, 0, 0, 0, 0, 0, 0, 0, 0, 0, 0, 0, 0, 0, 0, 0, 0, 0, 0, 0, 0, 0, 0, 0, 0, 0, 0, 0, 0, 0, 0, 0, 0, 0, 0, 0, 0, 0, 0, 0, 0, 0, 0, 0, 0, 0, 0, 0, 0, 0, 0, 0, 0, 0, 0, 0, 0, 0, 0, 0, 0, 0, 0, 0, 0, 0, 0, 0, 0, 0, 0, 0, 0, 0, 0, 0, 0, 0, 0, 0, 0, 0, 0, 0, 0, 0, 0, 0, 0, 0, 0, 0, 0, 0, 0, 0, 0, 0, 0, 0, 0, 0, 0, 0, 0, 0, 0, 0, 0, 0, 0, 0, 0, 0, 0, 0, 0, 0, 0, 0, 0, 0, 0, 0, 0, 0, 0, 0, 0, 0, 0, 0, 0, 0, 0, 0, 0, 0, 0, 0, 0, 0, 0, 0, 0, 0, 0, 0, 0, 0, 0, 0, 0, 0, 0, 0, 0, 0, 0, 0, 0, 0, 0, 0, 0, 0, 0, 0, 0, 0, 0, 0, 0, 0, 0, 0, 0, 0, 0, 0, 0, 0, 0, 0, 0, 0, 0, 0, 0, 0, 0, 0, 0, 0, 0, 0, 0, 0, 0, 0, 0, 0, 0, 0, 0, 0, 0, 0, 0, 0, 0, 0, 0, 0, 0, 0, 0, 0, 0, 0, 0, 0, 0, 0, 0, 0, 0, 0, 0, 0, 0, 0, 0, 0, 0, 0, 0, 0, 0, 0, 0, 0, 0, 0, 0, 0, 0, 0, 0, 0, 0, 0, 0, 0, 0, 0, 0, 0, 0, 0, 0, 0, 0, 0, 0, 0, 0, 0, 0, 0, 0, 0, 0, 0, 0, 0, 0, 0, 0, 0, 0, 0, 0, 0, 0, 0, 0, 0, 0, 0, 0, 0, 0, 0, 0, 0, 0, 0, 0, 0, 0, 0, 0, 0, 0, 0, 0, 0, 0, 0, 0, 0, 0, 0, 0, 0, 0, 0, 0, 0, 0, 0, 0, 0, 0, 0, 0, 0, 0, 0, 0, 0, 0, 0, 0, 0, 0, 0, 0, 0, 0, 0, 0, 0, 0, 0, 0, 0, 0, 0, 0, 0, 0, 0, 0, 0, 0, 0, 0, 0, 0, 0, 0, 0, 0, 0, 0, 0, 0, 0, 0, 0, 0, 0, 0, 0, 0, 0, 0, 0, 0, 0, 0, 0, 0, 0, 0, 0, 0, 0, 0, 0, 0, 0, 0, 0, 0, 0, 0, 0, 0, 0, 0, 0, 0, 0, 0, 0, 0, 0, 0, 0, 0, 0, 0, 0, 0, 0, 0, 0, 0, 0, 0, 0, 0, 0, 0, 0, 0, 0, 0, 0, 0, 0, 0, 0, 0, 0, 0, 0, 0, 0, 0, 0, 0, 0, 1, 1, 1, 1, 1, 1, 1, 1, 1, 1, 1, 1, 1, 1, 1, 1, 1, 1, 1, 1, 1, 1, 1, 1, 1, 1, 1, 1, 1, 1, 1, 1, 1, 1, 1, 1, 1, 1, 1, 1, 1, 1, 1, 1, 1, 1, 1, 1, 1, 1, 1, 1, 1, 1, 1, 1, 1, 1, 1, 1, 1, 1, 1, 1, 1, 1, 1, 1, 1, 1, 1, 1, 1, 1, 1, 1, 1, 1, 1, 1, 1, 1, 1, 1, 1, 1, 1, 1, 1, 1, 1, 1, 1, 1, 1, 1, 1, 1, 1, 1, 1, 1, 1, 1, 1, 1, 1, 1, 1, 1, 1, 1, 1, 1, 1, 1, 1, 1, 1, 1, 1, 1, 1, 1, 1, 1, 1, 1, 1, 1, 1, 1, 1, 1, 1, 1, 1, 1, 1, 1, 1, 1, 1, 1, 1, 1, 1, 1, 1, 1, 1, 1, 1, 1, 1, 1, 1, 1, 1, 1, 1, 1, 1, 1, 1, 1, 1, 1, 1, 1, 1, 1, 1, 1, 1, 1, 1, 1, 1, 1, 1, 1, 1, 1, 1, 1, 1, 1, 1, 1, 1, 1, 1, 1, 1, 1, 1, 1, 1, 1, 1, 1, 1, 1, 1, 1, 1, 1, 1, 1, 1, 1, 1, 1, 1, 1, 1, 1, 1, 1, 1, 1, 1, 1, 1, 1, 1, 1, 1, 1, 1, 1, 1, 1, 1, 1, 1, 1, 1, 1, 1, 1, 1, 1, 1, 1, 1, 1, 1, 1, 1, 1, 1, 1, 1, 1, 1, 1, 1, 1, 1, 1, 1, 1, 1, 1, 1, 1, 1, 1, 1, 1, 1, 1, 1, 1, 1, 1, 1, 1, 1, 1, 1, 1, 1, 1, 1, 1, 1, 1, 1, 1, 1, 1, 1, 1, 1, 1, 1, 1, 1, 1, 1, 1, 1, 1, 1, 1, 1, 1, 1, 1, 1, 1, 1, 1, 1, 1, 1, 1, 1, 1, 1, 1, 1, 1, 1, 1, 1, 1, 1, 1, 1, 1, 1, 1, 1, 1, 1, 1, 1, 1, 1, 1, 1, 1, 1, 1, 1, 1, 1, 1, 1, 1, 1, 1, 1, 1, 1, 1, 1, 1, 1, 1, 1, 1, 1, 1, 1, 1, 1, 1, 1, 1, 1, 1, 1, 1, 1, 1, 1, 1, 1, 1])
me_cupath44_001.materials.append(mat_svgmat_033)
me_cupath44_001.use_remesh_preserve_volume = False
me_cupath44_001.use_remesh_preserve_attributes = False
me_cupath44_001.use_mirror_vertex_groups = False
me_cupath44_001.update()

# ---- objects
ob_cube = bpy.data.objects.new('Cube', me_cube_001)
ob_curve_015 = bpy.data.objects.new('Curve.015', me_cupath44_001)
ob_lamp = bpy.data.objects.new('Lamp', light_lamp)
ob_camera = bpy.data.objects.new('Camera', cam_camera)

# ---- transforms, parenting, visibility, modifiers, constraints
ob_cube.location = (0.0, 0.0, 0.0)
ob_cube.scale = (-0.01157, -0.01157, -0.01157)
ob_cube.lineart.crease_threshold = 0.0
ob_curve_015.location = (0.0, 0.0, 0.0)
ob_curve_015.scale = (857.6, 857.6, 857.6)
ob_curve_015.lineart.crease_threshold = 0.0
ob_lamp.location = (4.076, 1.005, 5.904)
ob_lamp.rotation_euler = (0.6503, 0.05522, 1.866)
ob_lamp.lock_rotations_4d = False
ob_lamp.empty_display_type = 'ARROWS'
ob_lamp.color = (0.0, 0.0, 0.0, 0.0)
ob_lamp.lineart.crease_threshold = 0.0
ob_camera.location = (7.481, -6.508, 5.344)
ob_camera.rotation_euler = (1.109, 0.0, 0.8149)
ob_camera.lock_rotations_4d = False
ob_camera.empty_display_type = 'ARROWS'
ob_camera.color = (0.0, 0.0, 0.0, 0.0)
ob_camera.display_type = 'WIRE'
ob_camera.lineart.crease_threshold = 0.0

# ---- collection membership
col_collection_1.objects.link(ob_cube)
col_collection_1.objects.link(ob_curve_015)
col_collection_1.objects.link(ob_lamp)
col_collection_1.objects.link(ob_camera)

# ---- scene / render settings (as saved in the file)
scene.camera = ob_camera
scene.frame_start = 1; scene.frame_end = 250; scene.frame_set(1)
scene.render.engine = 'BLENDER_EEVEE_NEXT'
scene.render.resolution_percentage = 50
scene.render.dither_intensity = 0.0
scene.cycles.use_denoising = False
scene.cycles.samples = 128
scene.cycles.sampling_pattern = 'TABULATED_SOBOL'
scene.cycles.use_adaptive_sampling = False
scene.cycles.use_light_tree = False
scene.cycles.blur_glossy = 0.0
scene.cycles.sample_clamp_indirect = 0.0
scene.view_settings.view_transform = 'Standard'
scene.unit_settings.scale_length = 0.001
bpy.context.view_layer.update()
